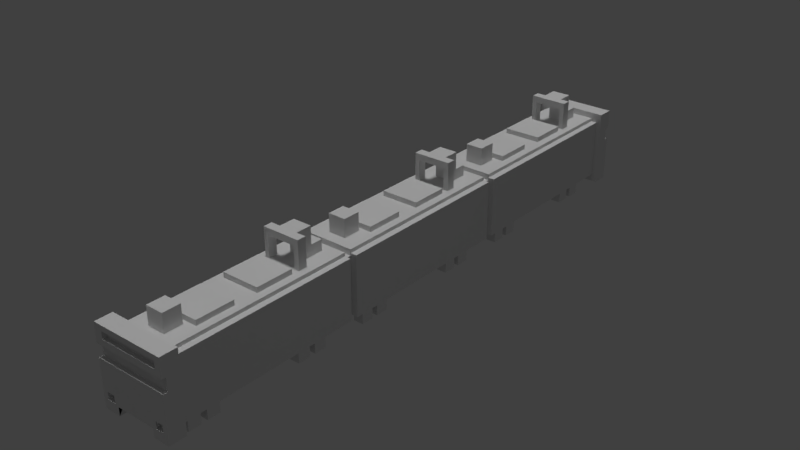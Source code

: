 # Source: TrainFull.blend  (saved by Blender 2.77.0; exported with 4.5.12 LTS)
import bpy
from mathutils import Matrix  # noqa: F401  (used for matrix-valued properties, if any)

bpy.ops.wm.read_factory_settings(use_empty=True)
scene = bpy.context.scene
scene.name = 'Scene'

# ---- collections
col_collection_1 = bpy.data.collections.new('Collection 1'); scene.collection.children.link(col_collection_1)

# ---- materials (node trees are filled in below, after node groups)
mat_material_002 = bpy.data.materials.new('Material.002')
mat_material_002.alpha_threshold = 0.0
mat_material_002.use_transparent_shadow = False
mat_material_002.roughness = 0.5
mat_material_002.line_color = (0.0, 0.0, 0.0, 1.0)
mat_material = bpy.data.materials.new('Material')
mat_material.alpha_threshold = 0.0
mat_material.use_transparent_shadow = False
mat_material.roughness = 0.5
mat_material.line_color = (0.0, 0.0, 0.0, 1.0)
mat_material_003 = bpy.data.materials.new('Material.003')
mat_material_003.alpha_threshold = 0.0
mat_material_003.use_transparent_shadow = False
mat_material_003.roughness = 0.5
mat_material_003.line_color = (0.0, 0.0, 0.0, 1.0)
mat_material_001 = bpy.data.materials.new('Material.001')
mat_material_001.alpha_threshold = 0.0
mat_material_001.use_transparent_shadow = False
mat_material_001.roughness = 0.5
mat_material_001.line_color = (0.0, 0.0, 0.0, 1.0)
mat_material_004 = bpy.data.materials.new('Material.004')
mat_material_004.alpha_threshold = 0.0
mat_material_004.use_transparent_shadow = False
mat_material_004.roughness = 0.5
mat_material_004.line_color = (0.0, 0.0, 0.0, 1.0)
mat_material_005 = bpy.data.materials.new('Material.005')
mat_material_005.alpha_threshold = 0.0
mat_material_005.use_transparent_shadow = False
mat_material_005.roughness = 0.5
mat_material_005.line_color = (0.0, 0.0, 0.0, 1.0)
mat_material_006 = bpy.data.materials.new('Material.006')
mat_material_006.alpha_threshold = 0.0
mat_material_006.use_transparent_shadow = False
mat_material_006.roughness = 0.5
mat_material_006.line_color = (0.0, 0.0, 0.0, 1.0)
mat_material_007 = bpy.data.materials.new('Material.007')
mat_material_007.alpha_threshold = 0.0
mat_material_007.use_transparent_shadow = False
mat_material_007.roughness = 0.5
mat_material_007.line_color = (0.0, 0.0, 0.0, 1.0)
mat_material_008 = bpy.data.materials.new('Material.008')
mat_material_008.alpha_threshold = 0.0
mat_material_008.use_transparent_shadow = False
mat_material_008.roughness = 0.5
mat_material_008.line_color = (0.0, 0.0, 0.0, 1.0)
mat_material_009 = bpy.data.materials.new('Material.009')
mat_material_009.alpha_threshold = 0.0
mat_material_009.use_transparent_shadow = False
mat_material_009.roughness = 0.5
mat_material_009.line_color = (0.0, 0.0, 0.0, 1.0)
mat_material_010 = bpy.data.materials.new('Material.010')
mat_material_010.alpha_threshold = 0.0
mat_material_010.use_transparent_shadow = False
mat_material_010.roughness = 0.5
mat_material_010.line_color = (0.0, 0.0, 0.0, 1.0)
mat_material_011 = bpy.data.materials.new('Material.011')
mat_material_011.alpha_threshold = 0.0
mat_material_011.use_transparent_shadow = False
mat_material_011.roughness = 0.5
mat_material_011.line_color = (0.0, 0.0, 0.0, 1.0)

# ---- material node trees

# ---- world
world_world = bpy.data.worlds.new('World'); scene.world = world_world
world_world.color = (0.05088, 0.05088, 0.05088)
world_world.use_sun_shadow = False
world_world.sun_shadow_jitter_overblur = 0.0
world_world.cycles.sampling_method = 'MANUAL'

# ---- lights
light_hemi = bpy.data.lights.new('Hemi', 'SUN')
light_hemi.transmission_factor = 0.0
light_hemi.angle = 0.1993
light_hemi.energy = 1.0
light_hemi.shadow_buffer_clip_start = 0.5
light_hemi.shadow_soft_size = 0.1
light_hemi.shadow_cascade_max_distance = 1000.0
light_area = bpy.data.lights.new('Area', 'AREA')
light_area.transmission_factor = 0.0
light_area.energy = 78.54
light_area.shadow_buffer_clip_start = 0.5
light_area.shadow_soft_size = 0.1
light_area.shadow_maximum_resolution = 0.006
light_area.use_absolute_resolution = True
light_area.size = 0.1
light_area.size_y = 0.1
light_point_002 = bpy.data.lights.new('Point.002', 'POINT')
light_point_002.transmission_factor = 0.0
light_point_002.energy = 100.0
light_point_002.shadow_buffer_clip_start = 0.5
light_point_002.shadow_soft_size = 0.1
light_point_002.shadow_maximum_resolution = 0.006
light_point_002.use_absolute_resolution = True

# ---- meshes
me_cube_128 = bpy.data.meshes.new('Cube.128')
me_cube_128.from_pydata([(-2.484, 18.95, -3.214), (-2.484, 18.95, -2.414), (-2.484, 19.95, -3.214), (-2.484, 19.95, -2.414), (-1.684, 18.95, -3.214), (-1.684, 18.95, -2.414), (-1.684, 19.95, -3.214), (-1.684, 19.95, -2.414), (1.716, 8.3, -3.214), (1.716, 8.3, -2.414), (1.716, 9.3, -3.214), (1.716, 9.3, -2.414), (2.516, 8.3, -3.214), (2.516, 8.3, -2.414), (2.516, 9.3, -3.214), (2.516, 9.3, -2.414), (1.716, 9.783, -3.214), (1.716, 9.783, -2.414), (1.716, 10.78, -3.214), (1.716, 10.78, -2.414), (2.516, 9.783, -3.214), (2.516, 9.783, -2.414), (2.516, 10.78, -3.214), (2.516, 10.78, -2.414), (1.716, 17.46, -3.214), (1.716, 17.46, -2.414), (1.716, 18.46, -3.214), (1.716, 18.46, -2.414), (2.516, 17.46, -3.214), (2.516, 17.46, -2.414), (2.516, 18.46, -3.214), (2.516, 18.46, -2.414), (1.716, 18.95, -3.214), (1.716, 18.95, -2.414), (1.716, 19.95, -3.214), (1.716, 19.95, -2.414), (2.516, 18.95, -3.214), (2.516, 18.95, -2.414), (2.516, 19.95, -3.214), (2.516, 19.95, -2.414), (-2.484, 8.3, -3.214), (-2.484, 8.3, -2.414), (-2.484, 9.3, -3.214), (-2.484, 9.3, -2.414), (-1.684, 8.3, -3.214), (-1.684, 8.3, -2.414), (-1.684, 9.3, -3.214), (-1.684, 9.3, -2.414), (-2.484, 9.783, -3.214), (-2.484, 9.783, -2.414), (-2.484, 10.78, -3.214), (-2.484, 10.78, -2.414), (-1.684, 9.783, -3.214), (-1.684, 9.783, -2.414), (-1.684, 10.78, -3.214), (-1.684, 10.78, -2.414), (-2.484, 17.46, -3.214), (-2.484, 17.46, -2.414), (-2.484, 18.46, -3.214), (-2.484, 18.46, -2.414), (-1.684, 17.46, -3.214), (-1.684, 17.46, -2.414), (-1.684, 18.46, -3.214), (-1.684, 18.46, -2.414), (2.516, 22.5, -2.414), (2.516, 7.781, -2.414), (-2.484, 7.781, -2.414), (-2.484, 22.5, -2.414), (2.516, 22.5, 2.307), (-2.484, 22.5, 2.307), (-2.007, 22.5, 2.307), (-2.007, 22.5, 2.586), (2.04, 22.5, 2.586), (2.04, 22.5, 2.307), (2.516, 7.781, 2.307), (2.04, 7.781, 2.307), (2.04, 7.781, 2.586), (-2.007, 7.781, 2.586), (-2.007, 7.781, 2.307), (-2.484, 7.781, 2.307), (-1.573, 15.29, 2.586), (-1.573, 15.29, 2.986), (-1.573, 18.29, 2.586), (-1.573, 18.29, 2.986), (1.427, 15.29, 2.586), (1.427, 15.29, 2.986), (1.427, 18.29, 2.586), (1.427, 18.29, 2.986), (-0.7273, 8.715, 2.586), (-0.7273, 8.715, 3.986), (-0.7273, 10.12, 2.586), (-0.7273, 10.12, 3.986), (0.6727, 8.715, 2.586), (0.6727, 8.715, 3.986), (0.6727, 10.12, 2.586), (0.6727, 10.12, 3.986), (-1.573, 10.45, 2.586), (-1.573, 10.45, 2.986), (-1.573, 13.45, 2.586), (-1.573, 13.45, 2.986), (1.427, 10.45, 2.586), (1.427, 10.45, 2.986), (1.427, 13.45, 2.586), (1.427, 13.45, 2.986), (-1.528, 18.85, 4.784), (-1.528, 19.55, 4.784), (-1.528, 19.55, 2.586), (-1.528, 18.85, 2.586), (1.472, 18.85, 4.784), (-1.176, 18.85, 2.586), (-1.176, 18.85, 4.268), (1.086, 18.85, 4.268), (1.086, 18.85, 2.586), (1.472, 18.85, 2.586), (1.472, 19.55, 4.784), (1.472, 19.55, 2.586), (1.086, 19.55, 2.586), (1.086, 19.55, 4.268), (0.7044, 19.55, 4.268), (0.7044, 19.55, 4.784), (-0.7875, 19.55, 4.784), (-0.7875, 19.55, 4.268), (-1.176, 19.55, 4.268), (-1.176, 19.55, 2.586), (-0.7875, 19.51, 4.268), (0.7044, 19.51, 4.268), (0.7044, 20.34, 4.268), (0.7044, 20.34, 4.268), (0.7044, 20.82, 4.268), (0.7044, 20.82, 4.784), (-0.7875, 20.82, 4.784), (-0.7875, 20.82, 4.268), (-0.7875, 20.34, 4.268), (-0.7875, 20.34, 4.268), (0.7044, 20.82, 4.268), (-0.7875, 20.82, 4.268), (0.7044, 20.34, 3.424), (-0.7875, 20.34, 3.424), (0.7044, 20.82, 3.424), (-0.7875, 20.82, 3.424), (-0.7875, 20.82, 3.424), (-0.7875, 20.34, 3.424), (0.7044, 20.34, 3.424), (0.7044, 20.82, 3.424), (-0.7875, 21.77, 3.424), (-0.7875, 21.77, 2.586), (-0.7875, 20.34, 2.586), (0.7044, 21.77, 3.424), (0.7044, 21.77, 2.586), (0.7044, 20.34, 2.586), (-2.484, 3.606, -3.214), (-2.484, 3.606, -2.414), (-2.484, 4.606, -3.214), (-2.484, 4.606, -2.414), (-1.684, 3.606, -3.214), (-1.684, 3.606, -2.414), (-1.684, 4.606, -3.214), (-1.684, 4.606, -2.414), (1.716, -7.039, -3.214), (1.716, -7.039, -2.414), (1.716, -6.039, -3.214), (1.716, -6.039, -2.414), (2.516, -7.039, -3.214), (2.516, -7.039, -2.414), (2.516, -6.039, -3.214), (2.516, -6.039, -2.414), (1.716, -5.556, -3.214), (1.716, -5.556, -2.414), (1.716, -4.556, -3.214), (1.716, -4.556, -2.414), (2.516, -5.556, -3.214), (2.516, -5.556, -2.414), (2.516, -4.556, -3.214), (2.516, -4.556, -2.414), (1.716, 2.123, -3.214), (1.716, 2.123, -2.414), (1.716, 3.123, -3.214), (1.716, 3.123, -2.414), (2.516, 2.123, -3.214), (2.516, 2.123, -2.414), (2.516, 3.123, -3.214), (2.516, 3.123, -2.414), (1.716, 3.606, -3.214), (1.716, 3.606, -2.414), (1.716, 4.606, -3.214), (1.716, 4.606, -2.414), (2.516, 3.606, -3.214), (2.516, 3.606, -2.414), (2.516, 4.606, -3.214), (2.516, 4.606, -2.414), (-2.484, -7.039, -3.214), (-2.484, -7.039, -2.414), (-2.484, -6.039, -3.214), (-2.484, -6.039, -2.414), (-1.684, -7.039, -3.214), (-1.684, -7.039, -2.414), (-1.684, -6.039, -3.214), (-1.684, -6.039, -2.414), (-2.484, -5.556, -3.214), (-2.484, -5.556, -2.414), (-2.484, -4.556, -3.214), (-2.484, -4.556, -2.414), (-1.684, -5.556, -3.214), (-1.684, -5.556, -2.414), (-1.684, -4.556, -3.214), (-1.684, -4.556, -2.414), (-2.484, 2.123, -3.214), (-2.484, 2.123, -2.414), (-2.484, 3.123, -3.214), (-2.484, 3.123, -2.414), (-1.684, 2.123, -3.214), (-1.684, 2.123, -2.414), (-1.684, 3.123, -3.214), (-1.684, 3.123, -2.414), (2.516, 7.159, -2.414), (2.516, -7.558, -2.414), (-2.484, -7.558, -2.414), (-2.484, 7.159, -2.414), (2.516, 7.159, 2.307), (-2.484, 7.159, 2.307), (-2.007, 7.159, 2.307), (-2.007, 7.159, 2.586), (2.04, 7.159, 2.586), (2.04, 7.159, 2.307), (2.516, -7.558, 2.307), (2.04, -7.558, 2.307), (2.04, -7.558, 2.586), (-2.007, -7.558, 2.586), (-2.007, -7.558, 2.307), (-2.484, -7.558, 2.307), (-1.573, -0.05226, 2.586), (-1.573, -0.05226, 2.986), (-1.573, 2.948, 2.586), (-1.573, 2.948, 2.986), (1.427, -0.05226, 2.586), (1.427, -0.05226, 2.986), (1.427, 2.948, 2.586), (1.427, 2.948, 2.986), (-0.7273, -6.624, 2.586), (-0.7273, -6.624, 3.986), (-0.7273, -5.224, 2.586), (-0.7273, -5.224, 3.986), (0.6727, -6.624, 2.586), (0.6727, -6.624, 3.986), (0.6727, -5.224, 2.586), (0.6727, -5.224, 3.986), (-1.573, -4.894, 2.586), (-1.573, -4.894, 2.986), (-1.573, -1.894, 2.586), (-1.573, -1.894, 2.986), (1.427, -4.894, 2.586), (1.427, -4.894, 2.986), (1.427, -1.894, 2.586), (1.427, -1.894, 2.986), (-1.528, 3.508, 4.784), (-1.528, 4.213, 4.784), (-1.528, 4.213, 2.586), (-1.528, 3.508, 2.586), (1.472, 3.508, 4.784), (-1.176, 3.508, 2.586), (-1.176, 3.508, 4.268), (1.086, 3.508, 4.268), (1.086, 3.508, 2.586), (1.472, 3.508, 2.586), (1.472, 4.213, 4.784), (1.472, 4.213, 2.586), (1.086, 4.213, 2.586), (1.086, 4.213, 4.268), (0.7044, 4.213, 4.268), (0.7044, 4.213, 4.784), (-0.7875, 4.213, 4.784), (-0.7875, 4.213, 4.268), (-1.176, 4.213, 4.268), (-1.176, 4.213, 2.586), (-0.7875, 4.168, 4.268), (0.7044, 4.168, 4.268), (0.7044, 5.004, 4.268), (0.7044, 5.004, 4.268), (0.7044, 5.477, 4.268), (0.7044, 5.477, 4.784), (-0.7875, 5.477, 4.784), (-0.7875, 5.477, 4.268), (-0.7875, 5.004, 4.268), (-0.7875, 5.004, 4.268), (0.7044, 5.477, 4.268), (-0.7875, 5.477, 4.268), (0.7044, 5.004, 3.424), (-0.7875, 5.004, 3.424), (0.7044, 5.477, 3.424), (-0.7875, 5.477, 3.424), (-0.7875, 5.477, 3.424), (-0.7875, 5.004, 3.424), (0.7044, 5.004, 3.424), (0.7044, 5.477, 3.424), (-0.7875, 6.429, 3.424), (-0.7875, 6.429, 2.586), (-0.7875, 5.004, 2.586), (0.7044, 6.429, 3.424), (0.7044, 6.429, 2.586), (0.7044, 5.004, 2.586), (-1.977, 7.159, -1.894), (-1.977, 7.159, 2.106), (-1.977, 7.848, -1.894), (-1.977, 7.848, 2.106), (2.023, 7.159, -1.894), (2.023, 7.159, 2.106), (2.023, 7.848, -1.894), (2.023, 7.848, 2.106), (-2.484, -11.69, -3.214), (-2.484, -11.69, -2.414), (-2.484, -10.69, -3.214), (-2.484, -10.69, -2.414), (-1.684, -11.69, -3.214), (-1.684, -11.69, -2.414), (-1.684, -10.69, -3.214), (-1.684, -10.69, -2.414), (-1.977, -8.133, -1.894), (-1.977, -8.133, 2.106), (-1.977, -7.444, -1.894), (-1.977, -7.444, 2.106), (2.023, -8.133, -1.894), (2.023, -8.133, 2.106), (2.023, -7.444, -1.894), (2.023, -7.444, 2.106), (-1.528, -11.78, 4.784), (-1.528, -11.08, 4.784), (-1.528, -11.08, 2.586), (-1.528, -11.78, 2.586), (1.472, -11.78, 4.784), (-1.176, -11.78, 2.586), (-1.176, -11.78, 4.268), (1.086, -11.78, 4.268), (1.086, -11.78, 2.586), (1.472, -11.78, 2.586), (1.472, -11.08, 4.784), (1.472, -11.08, 2.586), (1.086, -11.08, 2.586), (1.086, -11.08, 4.268), (0.7044, -11.08, 4.268), (0.7044, -11.08, 4.784), (-0.7875, -11.08, 4.784), (-0.7875, -11.08, 4.268), (-1.176, -11.08, 4.268), (-1.176, -11.08, 2.586), (-0.7875, -11.12, 4.268), (0.7044, -11.12, 4.268), (0.7044, -10.29, 4.268), (0.7044, -10.29, 4.268), (0.7044, -9.815, 4.268), (0.7044, -9.815, 4.784), (-0.7875, -9.815, 4.784), (-0.7875, -9.815, 4.268), (-0.7875, -10.29, 4.268), (-0.7875, -10.29, 4.268), (0.7044, -9.815, 4.268), (-0.7875, -9.815, 4.268), (0.7044, -10.29, 3.424), (-0.7875, -10.29, 3.424), (0.7044, -9.815, 3.424), (-0.7875, -9.815, 3.424), (-0.7875, -9.815, 3.424), (-0.7875, -10.29, 3.424), (0.7044, -10.29, 3.424), (0.7044, -9.815, 3.424), (-0.7875, -8.864, 3.424), (-0.7875, -8.864, 2.586), (-0.7875, -10.29, 2.586), (0.7044, -8.864, 3.424), (0.7044, -8.864, 2.586), (0.7044, -10.29, 2.586), (-1.573, -20.19, 2.586), (-1.573, -20.19, 2.986), (-1.573, -17.19, 2.586), (-1.573, -17.19, 2.986), (1.427, -20.19, 2.586), (1.427, -20.19, 2.986), (1.427, -17.19, 2.586), (1.427, -17.19, 2.986), (-0.7273, -21.92, 2.586), (-0.7273, -21.92, 3.986), (-0.7273, -20.52, 2.586), (-0.7273, -20.52, 3.986), (0.6727, -21.92, 2.586), (0.6727, -21.92, 3.986), (0.6727, -20.52, 2.586), (0.6727, -20.52, 3.986), (-1.573, -15.34, 2.586), (-1.573, -15.34, 2.986), (-1.573, -12.34, 2.586), (-1.573, -12.34, 2.986), (1.427, -15.34, 2.586), (1.427, -15.34, 2.986), (1.427, -12.34, 2.586), (1.427, -12.34, 2.986), (-2.863, -22.75, -2.414), (-2.863, -22.75, -2.414), (-2.863, -22.75, -3.019), (-2.863, -22.75, -3.019), (-2.863, -24.09, -3.019), (-2.863, -24.09, -2.414), (-2.863, -22.75, -2.414), (-1.567, -22.75, -2.414), (-1.567, -22.75, -2.414), (-1.567, -22.75, -3.019), (-1.567, -22.75, -3.019), (-1.567, -23.68, -3.019), (-1.567, -23.68, -3.019), (-1.567, -24.09, -3.019), (-2.863, -24.09, -3.019), (-2.863, -24.09, -2.414), (-2.863, -24.09, 3.066), (-2.863, -22.75, 3.066), (-2.863, -24.09, 0.5864), (-2.863, -23.75, 0.5864), (-2.863, -23.75, 1.586), (-2.863, -24.09, 1.586), (-1.567, -22.75, -2.414), (-1.567, -24.09, -3.019), (-1.567, -24.09, -2.414), (-2.246, -24.09, 2.081), (-2.246, -24.09, 2.652), (2.439, -24.09, 2.652), (2.912, -24.09, 3.066), (2.912, -22.75, 3.066), (2.912, -22.75, -2.414), (1.618, -22.75, -2.414), (1.618, -22.75, -2.355), (-1.567, -22.75, -2.355), (-2.484, -24.09, -2.257), (-2.484, -24.09, -1.685), (-1.869, -24.09, -1.685), (-1.869, -24.09, -2.257), (1.902, -24.09, -2.257), (1.902, -24.09, -1.685), (2.912, -24.09, 0.5864), (2.912, -23.75, 0.5864), (2.912, -23.75, 1.586), (2.912, -24.09, 1.586), (-1.567, -24.09, -2.355), (1.618, -24.09, -2.355), (1.618, -24.09, -2.414), (2.912, -24.09, -2.414), (2.516, -24.09, -1.685), (2.516, -24.09, -2.257), (2.439, -24.09, 2.081), (-2.246, -23.75, 2.081), (-2.246, -23.75, 2.652), (2.439, -23.75, 2.652), (2.912, -24.09, -2.414), (2.912, -22.75, -2.414), (1.618, -22.75, -2.414), (-2.484, -23.75, -2.257), (-2.484, -23.75, -1.685), (-1.869, -23.75, -1.685), (-1.869, -23.75, -2.257), (1.902, -23.75, -2.257), (1.902, -23.75, -1.685), (1.618, -24.09, -3.019), (2.912, -24.09, -3.019), (2.516, -23.75, -1.685), (2.516, -23.75, -2.257), (2.439, -23.75, 2.081), (2.912, -24.09, -3.019), (2.912, -22.75, -3.019), (2.912, -22.75, -2.414), (1.618, -22.75, -2.414), (1.618, -24.09, -3.019), (2.912, -22.75, -3.019), (1.618, -22.75, -3.019), (1.618, -23.68, -3.019), (1.618, -23.68, -3.019), (1.618, -22.75, -3.019), (-1.567, -24.09, -2.414), (-1.567, -23.68, -2.414), (-1.567, -23.68, -2.355), (-1.567, -23.68, -2.355), (1.618, -23.68, -2.355), (1.618, -23.68, -2.355), (1.618, -23.68, -2.414), (1.618, -24.09, -2.414), (2.516, -8.133, -2.414), (2.516, -22.85, -2.414), (-2.484, -22.85, -2.414), (-2.484, -8.133, -2.414), (2.516, -8.133, 2.307), (-2.484, -8.133, 2.307), (-2.007, -8.133, 2.307), (-2.007, -8.133, 2.586), (2.04, -8.133, 2.586), (2.04, -8.133, 2.307), (2.516, -22.85, 2.307), (2.04, -22.85, 2.307), (2.04, -22.85, 2.586), (-2.007, -22.85, 2.586), (-2.007, -22.85, 2.307), (-2.484, -22.85, 2.307), (-2.484, -13.17, -3.214), (-2.484, -13.17, -2.414), (-2.484, -12.17, -3.214), (-2.484, -12.17, -2.414), (-1.684, -13.17, -3.214), (-1.684, -13.17, -2.414), (-1.684, -12.17, -3.214), (-1.684, -12.17, -2.414), (-2.484, -20.85, -3.214), (-2.484, -20.85, -2.414), (-2.484, -19.85, -3.214), (-2.484, -19.85, -2.414), (-1.684, -20.85, -3.214), (-1.684, -20.85, -2.414), (-1.684, -19.85, -3.214), (-1.684, -19.85, -2.414), (-2.484, -22.33, -3.214), (-2.484, -22.33, -2.414), (-2.484, -21.33, -3.214), (-2.484, -21.33, -2.414), (-1.684, -22.33, -3.214), (-1.684, -22.33, -2.414), (-1.684, -21.33, -3.214), (-1.684, -21.33, -2.414), (1.716, -11.69, -3.214), (1.716, -11.69, -2.414), (1.716, -10.69, -3.214), (1.716, -10.69, -2.414), (2.516, -11.69, -3.214), (2.516, -11.69, -2.414), (2.516, -10.69, -3.214), (2.516, -10.69, -2.414), (1.716, -13.17, -3.214), (1.716, -13.17, -2.414), (1.716, -12.17, -3.214), (1.716, -12.17, -2.414), (2.516, -13.17, -3.214), (2.516, -13.17, -2.414), (2.516, -12.17, -3.214), (2.516, -12.17, -2.414), (1.716, -20.85, -3.214), (1.716, -20.85, -2.414), (1.716, -19.85, -3.214), (1.716, -19.85, -2.414), (2.516, -20.85, -3.214), (2.516, -20.85, -2.414), (2.516, -19.85, -3.214), (2.516, -19.85, -2.414), (1.716, -22.33, -3.214), (1.716, -22.33, -2.414), (1.716, -21.33, -3.214), (1.716, -21.33, -2.414), (2.516, -22.33, -3.214), (2.516, -22.33, -2.414), (2.516, -21.33, -3.214), (2.516, -21.33, -2.414), (-2.863, 22.5, -2.414), (-2.863, 22.5, -2.414), (-2.863, 22.5, -3.019), (-2.863, 22.5, -3.019), (-2.863, 23.84, -3.019), (-2.863, 23.84, -2.414), (-2.863, 22.5, -2.414), (-1.567, 22.5, -2.414), (-1.567, 22.5, -2.414), (-1.567, 22.5, -3.019), (-1.567, 22.5, -3.019), (-1.567, 23.43, -3.019), (-1.567, 23.43, -3.019), (-1.567, 23.84, -3.019), (-2.863, 23.84, -3.019), (-2.863, 23.84, -2.414), (-2.863, 23.84, 3.066), (-2.863, 22.5, 3.066), (-2.863, 23.84, 0.5864), (-2.863, 23.5, 0.5864), (-2.863, 23.5, 1.586), (-2.863, 23.84, 1.586), (-1.567, 22.5, -2.414), (-1.567, 23.84, -3.019), (-1.567, 23.84, -2.414), (-2.246, 23.84, 2.081), (-2.246, 23.84, 2.652), (2.439, 23.84, 2.652), (2.912, 23.84, 3.066), (2.912, 22.5, 3.066), (2.912, 22.5, -2.414), (1.618, 22.5, -2.414), (1.618, 22.5, -2.355), (-1.567, 22.5, -2.355), (-2.484, 23.84, -2.257), (-2.484, 23.84, -1.685), (-1.869, 23.84, -1.685), (-1.869, 23.84, -2.257), (1.902, 23.84, -2.257), (1.902, 23.84, -1.685), (2.912, 23.84, 0.5864), (2.912, 23.5, 0.5864), (2.912, 23.5, 1.586), (2.912, 23.84, 1.586), (-1.567, 23.84, -2.355), (1.618, 23.84, -2.355), (1.618, 23.84, -2.414), (2.912, 23.84, -2.414), (2.516, 23.84, -1.685), (2.516, 23.84, -2.257), (2.439, 23.84, 2.081), (-2.246, 23.5, 2.081), (-2.246, 23.5, 2.652), (2.439, 23.5, 2.652), (2.912, 23.84, -2.414), (2.912, 22.5, -2.414), (1.618, 22.5, -2.414), (-2.484, 23.5, -2.257), (-2.484, 23.5, -1.685), (-1.869, 23.5, -1.685), (-1.869, 23.5, -2.257), (1.902, 23.5, -2.257), (1.902, 23.5, -1.685), (1.618, 23.84, -3.019), (2.912, 23.84, -3.019), (2.516, 23.5, -1.685), (2.516, 23.5, -2.257), (2.439, 23.5, 2.081), (2.912, 23.84, -3.019), (2.912, 22.5, -3.019), (2.912, 22.5, -2.414), (1.618, 22.5, -2.414), (1.618, 23.84, -3.019), (2.912, 22.5, -3.019), (1.618, 22.5, -3.019), (1.618, 23.43, -3.019), (1.618, 23.43, -3.019), (1.618, 22.5, -3.019), (-1.567, 23.84, -2.414), (-1.567, 23.43, -2.414), (-1.567, 23.43, -2.355), (-1.567, 23.43, -2.355), (1.618, 23.43, -2.355), (1.618, 23.43, -2.355), (1.618, 23.43, -2.414), (1.618, 23.84, -2.414)], [], [(64, 65, 66, 67), (480, 481, 482, 483), (151, 150, 154, 155), (181, 179, 178, 180), (150, 152, 156, 154), (0, 2, 6, 4), (1, 0, 4, 5), (165, 164, 160, 161), (163, 162, 164, 165), (545, 544, 548, 549), (166, 168, 172, 170), (163, 165, 161, 159), (55, 53, 52, 54), (39, 38, 34, 35), (169, 168, 166, 167), (529, 528, 532, 533), (544, 546, 550, 548), (8, 10, 14, 12), (213, 211, 210, 212), (33, 32, 36, 37), (3, 2, 0, 1), (175, 174, 178, 179), (530, 534, 532, 528), (209, 208, 206, 207), (185, 184, 182, 183), (167, 166, 170, 171), (215, 214, 218, 224), (183, 182, 186, 187), (195, 191, 190, 194), (34, 38, 36, 32), (549, 548, 550, 551), (519, 518, 514, 515), (27, 26, 24, 25), (517, 513, 512, 516), (514, 518, 516, 512), (206, 208, 212, 210), (59, 58, 56, 57), (59, 63, 62, 58), (511, 509, 508, 510), (63, 59, 57, 61), (187, 189, 185, 183), (503, 499, 497, 501), (507, 506, 504, 505), (23, 22, 18, 19), (57, 56, 60, 61), (497, 496, 500, 501), (496, 498, 502, 500), (55, 51, 49, 53), (69, 67, 66, 79), (406, 398, 397, 404), (315, 314, 310, 311), (216, 215, 225, 228), (27, 31, 30, 26), (72, 76, 75, 73), (388, 392, 390, 386), (485, 495, 494, 486), (387, 386, 390, 391), (493, 494, 491, 492), (73, 68, 64), (214, 215, 216, 217), (67, 69, 70), (219, 217, 216, 229), (65, 74, 75), (78, 79, 66), (87, 86, 82, 83), (85, 84, 86, 87), (81, 80, 84, 85), (82, 86, 84, 80), (87, 83, 81, 85), (91, 90, 88, 89), (95, 94, 90, 91), (93, 92, 94, 95), (89, 88, 92, 93), (90, 94, 92, 88), (95, 91, 89, 93), (99, 98, 96, 97), (103, 102, 98, 99), (101, 100, 102, 103), (97, 96, 100, 101), (98, 102, 100, 96), (103, 99, 97, 101), (105, 106, 107, 104), (391, 390, 392, 393), (254, 260, 261, 258), (584, 585, 633, 635), (105, 119, 120), (108, 113, 115, 114), (109, 123, 122, 110), (597, 637, 636, 634), (104, 110, 111, 108), (115, 113, 112, 116), (129, 130, 120, 119), (118, 127, 119), (118, 125, 124, 121), (130, 131, 133), (118, 121, 133, 126), (130, 129, 128, 131), (126, 128, 127), (126, 133, 137, 136), (134, 126, 136, 138), (133, 135, 139, 137), (128, 135, 131), (135, 134, 138, 139), (389, 388, 386, 387), (139, 141, 137), (137, 142, 136), (136, 143, 138), (410, 411, 414, 415), (147, 148, 145, 144), (145, 148, 149, 146), (146, 149, 142, 141), (385, 381, 379, 383), (138, 142, 149), (104, 107, 110), (107, 109, 110), (112, 113, 111), (111, 113, 108), (114, 115, 117), (433, 434, 412, 430), (115, 116, 117), (123, 106, 122), (272, 255, 270, 271), (122, 106, 105), (114, 119, 105), (117, 111, 125), (110, 122, 124), (122, 121, 124), (125, 118, 117), (118, 126, 127), (127, 128, 129), (129, 119, 127), (121, 120, 133), (131, 132, 133), (133, 120, 130), (126, 134, 128), (131, 135, 133), (128, 134, 135), (139, 140, 141), (137, 141, 142), (136, 142, 143), (140, 139, 144), (146, 141, 140), (364, 365, 366, 360), (138, 143, 142), (547, 546, 544, 545), (31, 29, 28, 30), (11, 10, 8, 9), (485, 483, 482, 495), (308, 310, 314, 312), (315, 311, 309, 313), (535, 533, 532, 534), (159, 158, 162, 163), (513, 515, 514, 512), (9, 8, 12, 13), (543, 539, 537, 541), (192, 196, 194, 190), (523, 522, 520, 521), (507, 511, 510, 506), (519, 517, 516, 518), (201, 205, 204, 200), (536, 538, 542, 540), (16, 18, 22, 20), (19, 18, 16, 17), (51, 55, 54, 50), (7, 5, 4, 6), (539, 538, 536, 537), (519, 515, 513, 517), (522, 526, 524, 520), (47, 45, 44, 46), (527, 526, 522, 523), (39, 37, 36, 38), (177, 181, 180, 176), (37, 39, 35, 33), (535, 531, 529, 533), (41, 43, 42, 40), (13, 12, 14, 15), (23, 21, 20, 22), (45, 41, 40, 44), (42, 46, 44, 40), (47, 43, 41, 45), (51, 50, 48, 49), (499, 503, 502, 498), (543, 541, 540, 542), (49, 48, 52, 53), (56, 58, 62, 60), (511, 507, 505, 509), (499, 498, 496, 497), (543, 542, 538, 539), (531, 530, 528, 529), (505, 504, 508, 509), (198, 200, 204, 202), (205, 201, 199, 203), (227, 228, 225, 226), (480, 483, 486, 489), (481, 480, 484, 490), (214, 217, 220, 223), (527, 525, 524, 526), (222, 226, 225, 223), (268, 271, 283, 276), (74, 68, 73, 75), (268, 275, 274, 271), (224, 218, 223, 225), (223, 218, 214), (488, 489, 486, 487), (217, 219, 220), (77, 78, 75, 76), (215, 224, 225), (228, 229, 216), (237, 236, 232, 233), (235, 234, 236, 237), (231, 230, 234, 235), (232, 236, 234, 230), (237, 233, 231, 235), (241, 240, 238, 239), (245, 244, 240, 241), (243, 242, 244, 245), (239, 238, 242, 243), (240, 244, 242, 238), (245, 241, 239, 243), (249, 248, 246, 247), (253, 252, 248, 249), (251, 250, 252, 253), (247, 246, 250, 251), (248, 252, 250, 246), (253, 249, 247, 251), (255, 256, 257, 254), (634, 632, 596, 597), (324, 330, 331, 328), (631, 564, 565, 630), (255, 269, 270), (258, 263, 265, 264), (259, 273, 272, 260), (279, 280, 270, 269), (110, 124, 125, 111), (605, 604, 578, 579), (604, 603, 577, 578), (268, 277, 269), (266, 262, 261, 267), (280, 281, 283), (233, 232, 230, 231), (227, 221, 220, 228), (276, 278, 277), (221, 227, 226, 222), (280, 279, 278, 281), (276, 283, 287, 286), (278, 285, 281), (284, 276, 286, 288), (283, 285, 289, 287), (289, 291, 287), (287, 292, 286), (286, 293, 288), (369, 368, 367, 358), (285, 284, 288, 289), (297, 294, 289, 288), (297, 298, 295, 294), (295, 298, 299, 296), (288, 292, 299), (254, 257, 260), (257, 259, 260), (262, 263, 261), (261, 263, 258), (264, 265, 267), (114, 117, 118, 119), (265, 266, 267), (273, 256, 272), (342, 325, 340, 341), (272, 256, 255), (264, 269, 255), (267, 261, 275), (260, 272, 274), (272, 271, 274), (275, 268, 267), (268, 276, 277), (277, 278, 279), (279, 269, 277), (271, 270, 283), (281, 282, 283), (283, 270, 280), (276, 284, 278), (281, 285, 283), (278, 284, 285), (289, 290, 291), (287, 291, 292), (286, 292, 293), (290, 289, 294), (296, 291, 290), (144, 145, 146, 140), (288, 293, 292), (296, 299, 292, 291), (303, 302, 300, 301), (307, 306, 302, 303), (305, 304, 306, 307), (301, 300, 304, 305), (302, 306, 304, 300), (157, 155, 154, 156), (315, 313, 312, 314), (309, 308, 312, 313), (161, 160, 158, 159), (157, 153, 151, 155), (173, 169, 167, 171), (307, 303, 301, 305), (319, 318, 316, 317), (323, 322, 318, 319), (321, 320, 322, 323), (317, 316, 320, 321), (318, 322, 320, 316), (323, 319, 317, 321), (568, 578, 577, 573), (617, 618, 613, 614), (325, 339, 340), (620, 606, 582, 621), (326, 343, 329, 327), (328, 333, 335, 334), (260, 274, 275, 261), (605, 619, 603, 604), (336, 332, 331, 337), (338, 347, 339), (335, 333, 332, 336), (350, 351, 353), (349, 350, 340, 339), (338, 345, 344, 341), (346, 348, 347), (338, 341, 353, 346), (350, 349, 348, 351), (346, 353, 357, 356), (348, 355, 351), (354, 346, 356, 358), (353, 355, 359, 357), (359, 361, 357), (357, 362, 356), (356, 363, 358), (294, 295, 296, 290), (355, 354, 358, 359), (367, 364, 359, 358), (367, 368, 365, 364), (365, 368, 369, 366), (358, 362, 369), (324, 327, 330), (327, 329, 330), (332, 333, 331), (331, 333, 328), (334, 335, 337), (264, 267, 268, 269), (335, 336, 337), (343, 326, 342), (334, 337, 338, 339), (342, 326, 325), (334, 339, 325), (337, 331, 345), (330, 342, 344), (342, 341, 344), (345, 338, 337), (338, 346, 347), (347, 348, 349), (349, 339, 347), (341, 340, 353), (351, 352, 353), (353, 340, 350), (346, 354, 348), (351, 355, 353), (348, 354, 355), (359, 360, 361), (357, 361, 362), (356, 362, 363), (360, 359, 364), (366, 361, 360), (299, 298, 297, 288), (358, 363, 362), (366, 369, 362, 361), (373, 372, 370, 371), (377, 376, 372, 373), (375, 374, 376, 377), (371, 370, 374, 375), (372, 376, 374, 370), (377, 373, 371, 375), (381, 380, 378, 379), (385, 384, 380, 381), (383, 382, 384, 385), (379, 378, 382, 383), (380, 384, 382, 378), (147, 144, 139, 138), (106, 123, 109, 107), (114, 105, 104, 108), (83, 82, 80, 81), (77, 71, 70, 78), (71, 77, 76, 72), (394, 396, 397), (393, 389, 387, 391), (401, 394, 402), (397, 398, 399, 400), (397, 403, 404), (555, 556, 564, 562), (398, 409, 399), (411, 400, 413), (402, 400, 416), (408, 407, 417), (619, 605, 579, 602), (410, 420, 422), (613, 618, 601, 590), (585, 584, 581, 569), (570, 592, 591, 588), (618, 617, 600, 601), (412, 434, 435, 413), (413, 435, 436, 414), (441, 442, 443), (422, 421, 444), (437, 415, 414, 436), (419, 445, 446, 420), (606, 592, 593, 582), (424, 450, 425), (617, 614, 591, 600), (428, 451, 452, 429), (429, 452, 453, 430), (430, 453, 454, 431), (432, 455, 456, 433), (431, 454, 451, 428), (440, 457, 458, 441), (433, 456, 459, 442), (442, 459, 460, 443), (443, 460, 455, 432), (421, 447, 461, 444), (444, 461, 445, 419), (448, 458, 462), (445, 461, 447, 446), (449, 465, 450), (424, 448, 462, 463), (451, 454, 453, 452), (462, 457, 466), (463, 464, 449), (626, 627, 620, 621), (616, 615, 598, 599), (471, 463, 468), (417, 472, 474), (473, 406, 475), (407, 406, 473, 472), (476, 475, 477), (479, 457, 439), (466, 478, 476), (623, 635, 628, 629), (609, 612, 589, 586), (465, 477, 426), (394, 395, 396), (400, 394, 397), (401, 395, 394), (397, 396, 403), (407, 398, 406), (404, 405, 406), (398, 408, 409), (572, 569, 568, 573), (400, 399, 409), (423, 426, 427, 411), (413, 414, 411), (402, 394, 400), (408, 398, 407), (420, 421, 422), (400, 411, 427), (423, 424, 426), (424, 425, 426), (427, 416, 400), (409, 428, 429), (423, 411, 410, 422), (412, 409, 429), (412, 429, 430), (431, 428, 418), (409, 418, 428), (439, 440, 432), (431, 418, 438), (431, 438, 432), (443, 432, 440), (432, 438, 439), (434, 433, 442), (443, 440, 441), (434, 442, 441), (419, 415, 437), (437, 422, 444), (444, 419, 437), (424, 423, 435), (122, 105, 120, 121), (434, 441, 448), (423, 436, 435), (424, 449, 450), (448, 441, 458), (463, 449, 424), (449, 464, 465), (462, 458, 457), (463, 467, 464), (462, 466, 469), (469, 470, 468), (471, 467, 463), (474, 438, 418), (417, 407, 472), (474, 418, 417), (472, 473, 474), (475, 474, 473), (464, 467, 471, 465), (406, 405, 475), (476, 474, 475), (438, 474, 476, 439), (479, 466, 457), (457, 440, 439), (476, 477, 470), (470, 469, 466), (476, 470, 466), (466, 479, 478), (427, 475, 402), (405, 404, 403), (402, 416, 427), (403, 401, 402), (425, 450, 465), (471, 468, 470), (426, 425, 465), (563, 633, 560, 561), (157, 156, 152, 153), (64, 67, 70, 73), (65, 64, 68, 74), (66, 65, 75, 78), (153, 152, 150, 151), (614, 613, 590, 591), (487, 493, 492, 488), (219, 229, 228, 220), (488, 492, 491, 489), (69, 79, 78, 70), (489, 484, 480), (72, 73, 70, 71), (483, 485, 486), (222, 223, 220, 221), (481, 490, 491), (494, 495, 482), (201, 200, 198, 199), (173, 172, 168, 169), (63, 61, 60, 62), (207, 206, 210, 211), (504, 506, 510, 508), (213, 209, 207, 211), (181, 177, 175, 179), (189, 188, 184, 185), (205, 203, 202, 204), (199, 198, 202, 203), (48, 50, 54, 52), (7, 3, 1, 5), (191, 193, 192, 190), (197, 196, 192, 193), (177, 176, 174, 175), (551, 550, 546, 547), (402, 475, 405, 403), (197, 193, 191, 195), (173, 171, 170, 172), (521, 520, 524, 525), (189, 187, 186, 188), (531, 535, 534, 530), (184, 188, 186, 182), (176, 180, 178, 174), (197, 195, 194, 196), (209, 213, 212, 208), (311, 310, 308, 309), (25, 24, 28, 29), (525, 527, 523, 521), (31, 27, 25, 29), (35, 34, 32, 33), (537, 536, 540, 541), (503, 501, 500, 502), (17, 16, 20, 21), (158, 160, 164, 162), (26, 30, 28, 24), (7, 6, 2, 3), (15, 14, 10, 11), (549, 551, 547, 545), (47, 46, 42, 43), (23, 19, 17, 21), (13, 15, 11, 9), (552, 555, 554), (493, 487, 486, 494), (559, 560, 552), (557, 556, 555, 558), (555, 562, 561), (468, 463, 462, 469), (556, 557, 567), (569, 571, 558), (560, 574, 558), (566, 575, 565), (611, 610, 587, 588), (568, 580, 578), (610, 609, 586, 587), (149, 148, 147, 138), (330, 344, 345, 331), (588, 591, 590, 589), (593, 592, 570, 571), (594, 593, 571, 572), (599, 601, 600), (580, 602, 579), (572, 573, 595, 594), (490, 484, 489, 491), (400, 409, 412, 413), (582, 583, 608), (575, 566, 567, 576), (612, 611, 588, 589), (554, 561, 559, 553), (475, 427, 426, 477), (478, 479, 439, 476), (455, 460, 459, 456), (420, 446, 447, 421), (432, 433, 430, 431), (409, 408, 417, 418), (603, 619, 602, 577), (401, 403, 396, 395), (329, 343, 342, 330), (606, 620, 616), (611, 612, 609, 610), (607, 608, 623), (334, 325, 324, 328), (325, 326, 327, 324), (620, 624, 615), (621, 607, 622), (558, 571, 570, 567), (256, 273, 259, 257), (629, 626, 621), (575, 632, 630), (631, 633, 564), (264, 255, 254, 258), (634, 635, 633), (637, 597, 615), (624, 634, 636), (482, 481, 491, 494), (393, 392, 388, 389), (623, 584, 635), (552, 554, 553), (558, 555, 552), (559, 552, 553), (555, 561, 554), (565, 564, 556), (562, 564, 563), (556, 567, 566), (581, 594, 595, 580), (558, 567, 557), (435, 434, 448, 424), (571, 569, 572), (560, 558, 552), (566, 565, 556), (419, 420, 410, 415), (578, 580, 579), (558, 585, 569), (581, 584, 582), (582, 584, 583), (585, 558, 574), (567, 587, 586), (568, 569, 581, 580), (570, 587, 567), (570, 588, 587), (589, 576, 586), (567, 586, 576), (597, 590, 598), (589, 596, 576), (589, 590, 596), (601, 598, 590), (590, 597, 596), (592, 600, 591), (601, 599, 598), (592, 599, 600), (577, 595, 573), (595, 602, 580), (602, 595, 577), (582, 593, 581), (423, 422, 437, 436), (592, 606, 599), (581, 593, 594), (582, 608, 607), (606, 616, 599), (621, 582, 607), (607, 623, 622), (620, 615, 616), (621, 622, 625), (620, 627, 624), (627, 626, 628), (629, 621, 625), (632, 576, 596), (575, 630, 565), (632, 575, 576), (630, 632, 631), (633, 631, 632), (629, 625, 622, 623), (564, 633, 563), (634, 633, 632), (116, 112, 111, 117), (637, 615, 624), (615, 597, 598), (634, 628, 635), (628, 624, 627), (634, 624, 628), (624, 636, 637), (585, 560, 633), (563, 561, 562), (560, 585, 574), (561, 560, 559), (583, 623, 608), (629, 628, 626), (584, 623, 583), (470, 477, 465, 471), (265, 263, 262, 266)])
me_cube_128.polygons.foreach_set('material_index', [7, 1, 4, 4, 4, 7, 7, 4, 4, 1, 4, 4, 7, 7, 4, 1, 1, 7, 4, 7, 7, 4, 1, 4, 4, 4, 4, 4, 4, 7, 1, 1, 7, 1, 1, 4, 7, 7, 1, 7, 4, 1, 1, 7, 7, 1, 1, 7, 7, 0, 1, 4, 7, 7, 0, 1, 0, 1, 7, 4, 7, 4, 7, 7, 6, 6, 6, 6, 6, 6, 6, 6, 6, 6, 6, 6, 6, 6, 6, 6, 6, 6, 0, 3, 9, 6, 6, 6, 9, 6, 6, 6, 6, 6, 6, 6, 6, 6, 6, 6, 6, 6, 6, 0, 6, 6, 6, 0, 6, 6, 6, 0, 6, 6, 6, 6, 6, 6, 0, 6, 6, 3, 6, 6, 6, 6, 6, 6, 6, 6, 6, 6, 6, 6, 6, 6, 6, 6, 6, 6, 6, 6, 0, 6, 1, 7, 7, 1, 1, 1, 1, 4, 1, 7, 1, 4, 1, 1, 1, 4, 1, 7, 7, 7, 7, 1, 1, 1, 7, 1, 7, 4, 7, 1, 7, 7, 7, 7, 7, 7, 7, 1, 1, 7, 7, 1, 1, 1, 1, 1, 4, 4, 4, 1, 1, 4, 1, 4, 3, 7, 3, 4, 4, 1, 4, 7, 4, 4, 3, 3, 3, 3, 3, 3, 3, 3, 3, 3, 3, 3, 3, 3, 3, 3, 3, 3, 9, 0, 9, 3, 3, 3, 3, 6, 9, 9, 3, 3, 3, 3, 4, 3, 4, 3, 3, 3, 3, 3, 3, 3, 3, 0, 3, 3, 3, 3, 3, 3, 3, 3, 3, 3, 6, 3, 3, 0, 3, 3, 3, 3, 3, 3, 3, 3, 3, 3, 3, 3, 3, 3, 3, 3, 3, 3, 3, 3, 6, 3, 3, 3, 3, 3, 3, 3, 4, 1, 1, 4, 4, 4, 3, 0, 0, 0, 0, 0, 0, 9, 9, 0, 9, 0, 0, 3, 9, 0, 0, 0, 0, 0, 0, 0, 0, 0, 0, 0, 0, 0, 0, 0, 0, 3, 0, 0, 0, 0, 0, 0, 0, 0, 0, 0, 3, 0, 0, 0, 0, 0, 0, 0, 0, 0, 0, 0, 0, 0, 0, 0, 0, 0, 0, 0, 0, 0, 0, 0, 3, 0, 0, 0, 0, 0, 0, 0, 0, 0, 0, 0, 0, 0, 6, 6, 6, 6, 7, 7, 0, 0, 0, 0, 0, 9, 0, 0, 0, 0, 9, 0, 9, 9, 9, 9, 0, 0, 0, 0, 0, 0, 9, 0, 9, 0, 0, 0, 0, 0, 0, 0, 0, 0, 0, 0, 0, 0, 0, 0, 0, 0, 0, 9, 9, 0, 0, 0, 0, 0, 0, 0, 9, 9, 0, 0, 0, 0, 0, 0, 0, 0, 9, 0, 0, 0, 0, 0, 0, 0, 0, 0, 0, 0, 0, 0, 0, 0, 0, 0, 0, 0, 0, 0, 0, 0, 0, 0, 0, 0, 0, 6, 0, 0, 0, 0, 0, 0, 0, 0, 0, 0, 0, 0, 0, 0, 0, 0, 0, 0, 0, 0, 0, 0, 0, 0, 0, 0, 0, 0, 0, 0, 0, 0, 0, 9, 4, 7, 7, 7, 4, 9, 1, 4, 1, 7, 1, 7, 1, 4, 1, 1, 4, 4, 7, 4, 1, 4, 4, 4, 4, 4, 7, 7, 4, 4, 4, 1, 0, 4, 4, 1, 4, 1, 4, 4, 4, 4, 1, 7, 1, 7, 7, 1, 1, 7, 4, 7, 7, 7, 1, 7, 7, 7, 9, 1, 9, 9, 9, 0, 9, 9, 9, 9, 9, 9, 9, 6, 0, 9, 9, 9, 9, 9, 9, 1, 0, 9, 9, 9, 9, 0, 0, 0, 0, 0, 0, 9, 0, 0, 9, 9, 9, 0, 0, 9, 9, 9, 3, 9, 9, 9, 3, 9, 9, 9, 1, 0, 9, 9, 9, 9, 9, 9, 9, 9, 9, 9, 0, 9, 9, 9, 0, 9, 9, 9, 9, 9, 9, 9, 9, 9, 9, 9, 9, 9, 9, 9, 9, 9, 9, 9, 9, 9, 9, 9, 0, 9, 9, 9, 9, 9, 9, 9, 9, 9, 9, 9, 9, 9, 9, 9, 9, 9, 9, 9, 6, 9, 9, 9, 9, 9, 9, 9, 9, 9, 9, 9, 9, 9, 0, 3])
_uv = me_cube_128.uv_layers.new(name='UVMap')
_uv.uv.foreach_set('vector', [0.3391, 0.3456, 2.208e-08, 0.3456, 0.0, 0.2304, 0.3391, 0.2304, 0.3391, 0.1152, 0.0, 0.1152, 0.0, 0.0, 0.3391, 1.104e-08, 0.01823, 0.999, 0.01823, 0.9806, 0.03666, 0.9806, 0.03666, 0.999, 0.2995, 0.9866, 0.2765, 0.9866, 0.2765, 0.9682, 0.2995, 0.9682, 0.09216, 0.9576, 0.1152, 0.9576, 0.1152, 0.976, 0.09216, 0.976, 0.9476, 0.6752, 0.9707, 0.6752, 0.9707, 0.6936, 0.9476, 0.6936, 0.9816, 0.445, 0.9816, 0.4265, 1.0, 0.4265, 1.0, 0.445, 0.9692, 0.8598, 0.9877, 0.8598, 0.9877, 0.8782, 0.9692, 0.8782, 0.9431, 0.7792, 0.9431, 0.7608, 0.9661, 0.7608, 0.9661, 0.7792, 0.08294, 0.9944, 0.08294, 0.976, 0.1014, 0.976, 0.1014, 0.9944, 0.9046, 0.9557, 0.9276, 0.9557, 0.9276, 0.9741, 0.9046, 0.9741, 0.2304, 0.9405, 0.2304, 0.9636, 0.212, 0.9636, 0.212, 0.9405, 0.04127, 0.9806, 0.01823, 0.9806, 0.01823, 0.9621, 0.04127, 0.9621, 0.7521, 0.9952, 0.7337, 0.9952, 0.7337, 0.9767, 0.7521, 0.9767, 0.9735, 0.4772, 0.9735, 0.4956, 0.9504, 0.4956, 0.9504, 0.4772, 0.9691, 0.9925, 0.9691, 0.9741, 0.9876, 0.9741, 0.9876, 0.9925, 0.1152, 0.9548, 0.1382, 0.9548, 0.1382, 0.9732, 0.1152, 0.9732, 0.6386, 0.96, 0.6616, 0.96, 0.6616, 0.9784, 0.6386, 0.9784, 0.9864, 0.03686, 0.9634, 0.03686, 0.9634, 0.01843, 0.9864, 0.01843, 0.9756, 0.8346, 0.9756, 0.8161, 0.9941, 0.8161, 0.9941, 0.8346, 0.971, 0.6374, 0.971, 0.6559, 0.9479, 0.6559, 0.9479, 0.6374, 0.9756, 0.8161, 0.9756, 0.7977, 0.9941, 0.7977, 0.9941, 0.8161, 0.974, 0.1631, 0.974, 0.1815, 0.951, 0.1815, 0.951, 0.1631, 0.7706, 0.9583, 0.7706, 0.9767, 0.7475, 0.9767, 0.7475, 0.9583, 0.9737, 0.9557, 0.9737, 0.9741, 0.9507, 0.9741, 0.9507, 0.9557, 0.7521, 0.9952, 0.7521, 0.9767, 0.7706, 0.9767, 0.7706, 0.9952, 0.3391, 0.2175, 0.6781, 0.2175, 0.6781, 0.3263, 0.3391, 0.3263, 0.9756, 0.7977, 0.9756, 0.7793, 0.9941, 0.7793, 0.9941, 0.7977, 0.789, 0.9998, 0.7706, 0.9998, 0.7706, 0.9814, 0.789, 0.9814, 0.04127, 0.9437, 0.04127, 0.9621, 0.01823, 0.9621, 0.01823, 0.9437, 0.9328, 0.4149, 0.9328, 0.3965, 0.9559, 0.3965, 0.9559, 0.4149, 0.3278, 0.9921, 0.3094, 0.9921, 0.3094, 0.9737, 0.3278, 0.9737, 0.9707, 0.6567, 0.9707, 0.6752, 0.9476, 0.6752, 0.9476, 0.6567, 0.9998, 0.3642, 0.9813, 0.3642, 0.9813, 0.3458, 0.9998, 0.3458, 0.957, 0.8402, 0.957, 0.8586, 0.9339, 0.8586, 0.9339, 0.8402, 0.952, 0.2356, 0.975, 0.2356, 0.975, 0.254, 0.952, 0.254, 0.2995, 0.9497, 0.2995, 0.9682, 0.2765, 0.9682, 0.2765, 0.9497, 0.9924, 0.166, 0.9924, 0.1844, 0.974, 0.1844, 0.974, 0.166, 0.9732, 0.3642, 0.9502, 0.3642, 0.9502, 0.3458, 0.9732, 0.3458, 0.9661, 0.2862, 0.9661, 0.3046, 0.9431, 0.3046, 0.9431, 0.2862, 0.9704, 0.7102, 0.9704, 0.7332, 0.952, 0.7332, 0.952, 0.7102, 0.9735, 0.5877, 0.9735, 0.6062, 0.9504, 0.6062, 0.9504, 0.5877, 0.9874, 0.3081, 0.9874, 0.3265, 0.9644, 0.3265, 0.9644, 0.3081, 0.9816, 0.4818, 0.9816, 0.4634, 1.0, 0.4634, 1.0, 0.4818, 0.9789, 0.4149, 0.9789, 0.3965, 0.9973, 0.3965, 0.9973, 0.4149, 0.6784, 0.9952, 0.6784, 0.9767, 0.6968, 0.9767, 0.6968, 0.9952, 0.9526, 0.7793, 0.9756, 0.7793, 0.9756, 0.7977, 0.9526, 0.7977, 0.8585, 0.9552, 0.8585, 0.9736, 0.8355, 0.9736, 0.8355, 0.9552, 0.3391, 0.4544, 0.3391, 0.5631, 2.208e-08, 0.5631, 0.0, 0.4544, 0.9044, 0.1561, 0.895, 0.1262, 0.9258, 0.1262, 0.9258, 0.1561, 0.9507, 0.9741, 0.9507, 0.9925, 0.9323, 0.9925, 0.9323, 0.9741, 0.6781, 0.1088, 0.7933, 0.1088, 0.7824, 0.2175, 0.6891, 0.2175, 0.3831, 0.9737, 0.4015, 0.9737, 0.4015, 0.9921, 0.3831, 0.9921, 0.9085, 0.8772, 0.5695, 0.8772, 0.5695, 0.8708, 0.9085, 0.8708, 0.2995, 0.764, 0.2995, 0.8332, 0.2304, 0.8332, 0.2304, 0.764, 0.5695, 0.8662, 0.2304, 0.8662, 0.2304, 0.8552, 0.5695, 0.8552, 0.7894, 0.9459, 0.7894, 0.9367, 0.8585, 0.9367, 0.8585, 0.9459, 0.3094, 0.9553, 0.3094, 0.9489, 0.4026, 0.9489, 0.4026, 0.9553, 0.8843, 0.4367, 0.8734, 0.4356, 0.8843, 0.3274, 0.3391, 0.2304, 2.208e-08, 0.2304, 0.0, 0.1152, 0.3391, 0.1152, 0.8625, 0.3274, 0.8734, 0.4356, 0.8625, 0.4367, 0.3391, 0.5631, 0.3391, 0.6719, 0.0, 0.6719, 1.104e-08, 0.5631, 0.8931, 0.7148, 0.8931, 0.8235, 0.8821, 0.8235, 0.8734, 0.546, 0.8625, 0.5449, 0.8734, 0.4367, 0.4026, 0.9212, 0.4026, 0.9304, 0.3335, 0.9304, 0.3335, 0.9212, 0.4115, 0.9513, 0.4115, 0.942, 0.4806, 0.942, 0.4806, 0.9513, 0.4115, 0.942, 0.4115, 0.9328, 0.4806, 0.9328, 0.4806, 0.942, 0.7703, 0.4656, 0.7703, 0.3965, 0.8394, 0.3965, 0.8394, 0.4656, 0.8394, 0.6038, 0.7703, 0.6038, 0.7703, 0.5347, 0.8394, 0.5347, 0.9166, 0.3596, 0.9166, 0.3919, 0.8843, 0.3919, 0.8843, 0.3596, 0.9252, 0.2356, 0.9252, 0.2678, 0.893, 0.2678, 0.893, 0.2356, 0.8829, 0.7074, 0.8829, 0.6751, 0.9151, 0.6751, 0.9151, 0.7074, 0.8927, 0.6368, 0.8927, 0.6046, 0.925, 0.6046, 0.925, 0.6368, 0.9166, 0.3274, 0.9166, 0.3596, 0.8843, 0.3596, 0.8843, 0.3274, 0.2304, 0.8788, 0.2304, 0.9111, 0.1981, 0.9111, 0.1981, 0.8788, 0.7716, 0.9427, 0.7716, 0.9519, 0.7025, 0.9519, 0.7025, 0.9427, 0.8585, 0.9275, 0.8585, 0.9367, 0.7894, 0.9367, 0.7894, 0.9275, 0.4923, 0.9546, 0.4923, 0.9454, 0.5614, 0.9454, 0.5614, 0.9546, 0.04608, 0.9484, 0.04608, 0.9392, 0.1152, 0.9392, 0.1152, 0.9484, 0.06912, 0.8498, 0.06912, 0.7807, 0.1382, 0.7807, 0.1382, 0.8498, 0.2074, 0.8498, 0.1382, 0.8498, 0.1382, 0.7807, 0.2074, 0.7807, 0.9166, 0.378, 0.9166, 0.3274, 0.9328, 0.3274, 0.9328, 0.378, 0.04608, 0.9576, 0.04608, 0.9484, 0.1152, 0.9484, 0.1152, 0.9576, 0.7025, 0.9242, 0.7106, 0.9123, 0.7627, 0.9123, 0.7716, 0.9242, 0.7477, 0.8362, 0.6743, 0.8362, 0.6743, 0.8148, 0.7477, 0.8148, 0.6781, 0.3263, 0.6784, 0.3263, 0.6781, 0.3263, 0.9166, 0.4286, 0.9166, 0.378, 0.9328, 0.378, 0.9328, 0.4286, 0.9295, 0.4286, 0.9458, 0.4286, 0.9458, 0.4674, 0.9295, 0.4674, 0.33, 0.8297, 0.33, 0.831, 0.3205, 0.831, 0.3205, 0.8297, 0.4965, 0.9175, 0.5046, 0.9056, 0.5567, 0.9056, 0.5656, 0.9175, 0.7894, 0.9553, 0.7732, 0.9553, 0.7732, 0.9464, 0.7894, 0.9464, 0.9275, 0.8084, 0.8931, 0.8084, 0.8931, 0.7793, 0.9275, 0.7793, 0.9735, 0.6016, 0.9917, 0.6016, 0.9735, 0.6135, 0.7125, 0.6049, 0.7125, 0.606, 0.6781, 0.606, 0.6781, 0.6049, 0.9945, 0.03227, 0.9864, 0.02349, 0.9945, 0.01613, 0.9462, 0.8598, 0.9462, 0.8942, 0.928, 0.8942, 0.928, 0.8598, 0.9328, 0.4149, 0.9672, 0.4149, 0.9672, 0.4268, 0.9328, 0.4268, 0.4721, 0.8329, 0.4831, 0.8331, 0.4721, 0.8331, 0.9339, 0.8596, 0.8995, 0.8596, 0.8995, 0.8402, 0.9339, 0.8402, 0.9941, 0.07484, 0.9832, 0.07484, 0.9832, 0.05542, 0.9941, 0.05542, 0.6742, 0.9852, 0.6633, 0.9852, 0.6633, 0.9658, 0.6742, 0.9658, 0.7549, 0.7145, 0.7204, 0.7148, 0.7204, 0.7142, 0.7805, 0.8277, 0.7805, 0.7934, 0.7999, 0.7934, 0.7999, 0.8277, 0.2183, 0.9299, 0.2183, 0.9392, 0.1492, 0.9392, 0.1492, 0.9299, 0.4648, 0.8328, 0.4538, 0.8329, 0.4538, 0.8327, 0.7933, 0.3272, 0.8279, 0.3266, 0.8279, 0.3272, 0.7561, 0.6052, 0.767, 0.605, 0.767, 0.6052, 0.8927, 0.606, 0.8927, 0.6368, 0.8586, 0.6138, 0.8586, 0.606, 0.1492, 0.9198, 0.1492, 0.9392, 0.1148, 0.9392, 0.1148, 0.9198, 0.2995, 0.764, 0.3339, 0.764, 0.3339, 0.7969, 0.2995, 0.7969, 0.2304, 0.9212, 0.2648, 0.9212, 0.2648, 0.9405, 0.2304, 0.9405, 0.9231, 0.0, 0.9231, 0.03225, 0.8908, 0.03225, 0.8908, 0.0, 0.9952, 0.9571, 0.9843, 0.9571, 0.9843, 0.9378, 0.4026, 0.9718, 0.4026, 0.9212, 0.4107, 0.9599, 0.5615, 0.9352, 0.5695, 0.9368, 0.5615, 0.9747, 0.9754, 0.8963, 0.9843, 0.8963, 0.9754, 0.935, 0.9431, 0.7489, 0.952, 0.7102, 0.952, 0.7608, 0.936, 0.05063, 0.936, 0.0, 0.9449, 0.03873, 0.4489, 0.7309, 0.4721, 0.7832, 0.3391, 0.7832, 0.362, 0.7309, 0.9735, 0.5619, 0.9821, 0.5639, 0.9735, 0.6016, 0.9827, 0.1279, 0.9906, 0.1262, 0.9906, 0.1658, 0.9773, 0.1256, 0.9629, 0.1256, 0.9725, 0.1115, 0.9824, 0.1182, 0.4842, 0.9562, 0.4923, 0.9175, 0.4923, 0.9681, 0.6784, 0.3263, 0.6781, 0.3263, 0.6781, 0.3263, 0.9682, 0.7604, 0.952, 0.7604, 0.9672, 0.7516, 0.8884, 0.6044, 0.9024, 0.5961, 0.906, 0.6044, 0.7471, 0.5128, 0.7559, 0.5117, 0.7561, 0.5128, 0.33, 0.8318, 0.33, 0.8307, 0.3387, 0.8307, 0.3205, 0.8321, 0.3388, 0.8318, 0.3388, 0.8321, 0.986, 0.09307, 0.994, 0.1004, 0.986, 0.1092, 0.1443, 0.9851, 0.1152, 0.9851, 0.1334, 0.9732, 0.9705, 0.2328, 0.964, 0.2228, 0.9858, 0.2228, 0.4029, 0.833, 0.392, 0.8331, 0.392, 0.8329, 0.1625, 0.9851, 0.1443, 0.9732, 0.1734, 0.9732, 0.381, 0.8331, 0.392, 0.8329, 0.392, 0.8331, 0.563, 0.8329, 0.563, 0.8331, 0.5521, 0.8331, 0.7471, 0.5117, 0.7471, 0.5123, 0.7125, 0.5123, 0.7374, 0.7839, 0.7374, 0.7841, 0.7264, 0.7841, 0.7549, 0.7148, 0.7549, 0.7142, 0.7895, 0.7142, 0.7602, 0.7847, 0.7602, 0.7845, 0.7711, 0.7845, 0.7125, 0.3274, 0.7125, 0.327, 0.7345, 0.327, 0.9839, 0.2559, 0.9934, 0.2727, 0.9839, 0.278, 0.9424, 0.08995, 0.9231, 0.08995, 0.9231, 0.05713, 0.9424, 0.06802, 0.7455, 0.5125, 0.7455, 0.5127, 0.7345, 0.5127, 0.9688, 0.4471, 0.9688, 0.4655, 0.9458, 0.4655, 0.9458, 0.4471, 0.2074, 0.9732, 0.1843, 0.9732, 0.1843, 0.9548, 0.2074, 0.9548, 0.9756, 0.7977, 0.9756, 0.8161, 0.9526, 0.8161, 0.9526, 0.7977, 0.3391, 0.3456, 0.3391, 0.4544, 0.0, 0.4544, 0.0, 0.3456, 0.7245, 0.9583, 0.7475, 0.9583, 0.7475, 0.9767, 0.7245, 0.9767, 0.3555, 0.9553, 0.3555, 0.9737, 0.3324, 0.9737, 0.3324, 0.9553, 0.98, 0.8586, 0.957, 0.8586, 0.957, 0.8402, 0.98, 0.8402, 0.9788, 0.6752, 0.9788, 0.6567, 0.9972, 0.6567, 0.9972, 0.6752, 0.9563, 0.6138, 0.9563, 0.6368, 0.9379, 0.6368, 0.9379, 0.6138, 0.5879, 0.9969, 0.5879, 0.9784, 0.6063, 0.9784, 0.6063, 0.9969, 0.9754, 0.8963, 0.9754, 0.9147, 0.9524, 0.9147, 0.9524, 0.8963, 0.9644, 0.3081, 0.9644, 0.3265, 0.9414, 0.3265, 0.9414, 0.3081, 0.3324, 0.9553, 0.3324, 0.9737, 0.3094, 0.9737, 0.3094, 0.9553, 0.9323, 0.9741, 0.9323, 0.9925, 0.9138, 0.9925, 0.9138, 0.9741, 0.9732, 0.3458, 0.9502, 0.3458, 0.9502, 0.3274, 0.9732, 0.3274, 0.9691, 0.9741, 0.9691, 0.9925, 0.9507, 0.9925, 0.9507, 0.9741, 0.5383, 0.9546, 0.5614, 0.9546, 0.5614, 0.973, 0.5383, 0.973, 0.5925, 0.96, 0.6155, 0.96, 0.6155, 0.9784, 0.5925, 0.9784, 0.9732, 0.3642, 0.9732, 0.3827, 0.9502, 0.3827, 0.9502, 0.3642, 0.3463, 0.9737, 0.3463, 0.9921, 0.3278, 0.9921, 0.3278, 0.9737, 0.5383, 0.973, 0.5153, 0.973, 0.5153, 0.9546, 0.5383, 0.9546, 0.2534, 0.9497, 0.2534, 0.9682, 0.2304, 0.9682, 0.2304, 0.9497, 0.2765, 0.9497, 0.2765, 0.9682, 0.2534, 0.9682, 0.2534, 0.9497, 0.8816, 0.9557, 0.8816, 0.9741, 0.8585, 0.9741, 0.8585, 0.9557, 0.9789, 0.4149, 0.9559, 0.4149, 0.9559, 0.3965, 0.9789, 0.3965, 0.6248, 0.9969, 0.6063, 0.9969, 0.6063, 0.9784, 0.6248, 0.9784, 0.1613, 0.9732, 0.1382, 0.9732, 0.1382, 0.9548, 0.1613, 0.9548, 0.9794, 0.6138, 0.9978, 0.6138, 0.9978, 0.6322, 0.9794, 0.6322, 0.964, 0.209, 0.964, 0.232, 0.9456, 0.232, 0.9456, 0.209, 0.8355, 0.9552, 0.8355, 0.9736, 0.8125, 0.9736, 0.8125, 0.9552, 0.9634, 7.451e-08, 0.9634, 0.02304, 0.9449, 0.02304, 0.9449, 0.0, 0.9424, 0.07556, 0.9424, 0.05713, 0.9654, 0.05713, 0.9654, 0.07556, 0.7015, 0.9767, 0.6784, 0.9767, 0.6784, 0.9583, 0.7015, 0.9583, 0.9998, 0.3458, 0.9813, 0.3458, 0.9813, 0.3274, 0.9998, 0.3274, 0.9418, 0.5203, 0.9418, 0.5388, 0.9188, 0.5388, 0.9188, 0.5203, 0.9735, 0.5325, 0.9735, 0.5509, 0.9504, 0.5509, 0.9504, 0.5325, 0.9871, 0.2044, 0.9871, 0.2228, 0.964, 0.2228, 0.964, 0.2044, 0.3647, 0.9737, 0.3647, 0.9921, 0.3463, 0.9921, 0.3463, 0.9737, 0.4806, 0.9697, 0.4576, 0.9697, 0.4576, 0.9513, 0.4806, 0.9513, 0.6432, 0.9969, 0.6432, 0.9784, 0.6616, 0.9784, 0.6616, 0.9969, 0.9458, 0.4286, 0.9688, 0.4286, 0.9688, 0.4471, 0.9458, 0.4471, 0.9754, 0.9332, 0.9754, 0.9516, 0.9524, 0.9516, 0.9524, 0.9332, 0.975, 0.254, 0.975, 0.2724, 0.952, 0.2724, 0.952, 0.254, 0.8585, 0.9925, 0.8585, 0.9741, 0.877, 0.9741, 0.877, 0.9925, 0.9735, 0.4956, 0.9735, 0.514, 0.9504, 0.514, 0.9504, 0.4956, 0.5695, 0.9969, 0.5695, 0.9784, 0.5879, 0.9784, 0.5879, 0.9969, 0.9526, 0.8161, 0.9756, 0.8161, 0.9756, 0.8346, 0.9526, 0.8346, 0.8125, 0.9552, 0.8125, 0.9736, 0.7894, 0.9736, 0.7894, 0.9552, 0.1152, 0.9548, 0.1152, 0.9484, 0.2084, 0.9484, 0.2084, 0.9548, 0.1152, 0.7807, 0.0, 0.7807, 0.01098, 0.6719, 0.1042, 0.6719, 0.3391, 2.76e-08, 0.6781, 0.0, 0.6781, 0.1088, 0.3391, 0.1088, 0.7933, 0.3263, 0.6781, 0.3263, 0.6891, 0.2175, 0.7824, 0.2175, 0.9864, 0.05529, 0.9634, 0.05529, 0.9634, 0.03686, 0.9864, 0.03686, 0.9085, 0.8836, 0.5695, 0.8836, 0.5695, 0.8772, 0.9085, 0.8772, 0.6954, 0.9165, 0.6954, 0.9509, 0.6772, 0.9509, 0.6772, 0.9165, 0.2304, 0.8443, 0.5695, 0.8443, 0.5695, 0.8552, 0.2304, 0.8552, 0.7125, 0.3263, 0.7125, 0.3274, 0.6781, 0.3274, 0.6781, 0.3263, 0.2304, 0.8772, 0.5695, 0.8772, 0.5695, 0.8882, 0.2304, 0.8882, 0.8843, 0.546, 0.8734, 0.5449, 0.8843, 0.4367, 0.9518, 0.9493, 0.9518, 0.9557, 0.8585, 0.9557, 0.8585, 0.9493, 0.8602, 0.7148, 0.8712, 0.823, 0.8602, 0.8241, 0.3391, 0.8319, 0.3391, 0.8255, 0.4323, 0.8255, 0.4323, 0.8319, 0.895, 0.1262, 0.895, 0.235, 0.884, 0.235, 0.8798, 0.1093, 0.8689, 0.1082, 0.8798, 0.0, 0.9276, 0.9308, 0.9276, 0.94, 0.8585, 0.94, 0.8585, 0.9308, 0.1152, 0.9484, 0.1152, 0.9392, 0.1843, 0.9392, 0.1843, 0.9484, 0.7025, 0.9427, 0.7025, 0.9335, 0.7716, 0.9335, 0.7716, 0.9427, 0.7895, 0.6751, 0.7204, 0.6751, 0.7204, 0.606, 0.7895, 0.606, 0.8074, 0.7839, 0.7383, 0.7839, 0.7383, 0.7148, 0.8074, 0.7148, 0.9166, 0.3919, 0.9166, 0.4241, 0.8843, 0.4241, 0.8843, 0.3919, 0.9252, 0.2678, 0.9252, 0.3001, 0.893, 0.3001, 0.893, 0.2678, 0.0, 0.9129, 0.0, 0.8806, 0.03225, 0.8806, 0.03225, 0.9129, 0.8908, 0.09676, 0.8908, 0.06451, 0.9231, 0.06451, 0.9231, 0.09676, 0.8947, 0.5476, 0.8947, 0.5799, 0.8625, 0.5799, 0.8625, 0.5476, 0.9166, 0.4241, 0.9166, 0.4564, 0.8843, 0.4564, 0.8843, 0.4241, 0.6386, 0.9444, 0.6386, 0.9536, 0.5695, 0.9536, 0.5695, 0.9444, 0.7716, 0.9242, 0.7716, 0.9335, 0.7025, 0.9335, 0.7025, 0.9242, 0.7894, 0.9552, 0.7894, 0.9459, 0.8585, 0.9459, 0.8585, 0.9552, 0.5695, 0.9444, 0.5695, 0.9352, 0.6386, 0.9352, 0.6386, 0.9444, 0.7703, 0.4656, 0.8394, 0.4656, 0.8394, 0.5347, 0.7703, 0.5347, 0.06912, 0.8498, 0.0, 0.8498, 0.0, 0.7807, 0.06912, 0.7807, 0.8242, 0.3031, 0.8242, 0.2525, 0.8404, 0.2525, 0.8404, 0.3031, 0.5656, 0.9269, 0.4923, 0.9269, 0.4923, 0.9175, 0.5656, 0.9175, 0.7894, 0.9275, 0.7975, 0.9156, 0.8496, 0.9156, 0.8585, 0.9275, 0.8477, 0.9875, 0.8477, 0.9736, 0.8571, 0.9736, 0.8571, 0.9875, 0.6781, 0.3263, 0.6784, 0.3263, 0.6781, 0.3263, 0.1819, 0.9295, 0.1819, 0.8788, 0.1981, 0.8788, 0.1981, 0.9295, 0.9275, 0.7793, 0.9437, 0.7793, 0.9437, 0.818, 0.9275, 0.818, 0.9252, 0.1259, 0.8908, 0.1259, 0.8908, 0.09676, 0.9252, 0.09676, 0.8585, 0.9308, 0.8675, 0.9156, 0.9019, 0.9156, 0.9106, 0.9308, 0.4463, 0.9212, 0.3383, 0.9212, 0.3383, 0.9134, 0.4463, 0.9134, 0.9888, 0.7233, 0.9888, 0.7102, 0.9966, 0.7102, 0.9966, 0.7233, 0.0, 0.9771, 0.01823, 0.9771, 0.0, 0.989, 0.9293, 0.1859, 0.9456, 0.1859, 0.9456, 0.2247, 0.9293, 0.2247, 0.9945, 0.0484, 0.9864, 0.03963, 0.9945, 0.03227, 0.4026, 0.9304, 0.4026, 0.9396, 0.3335, 0.9396, 0.3335, 0.9304, 0.5695, 0.8901, 0.9085, 0.8901, 0.9085, 0.8965, 0.5695, 0.8965, 0.4139, 0.8329, 0.4248, 0.8331, 0.4139, 0.8331, 0.6781, 0.606, 0.3391, 0.606, 0.3391, 0.5128, 0.6781, 0.5128, 0.5221, 0.973, 0.5565, 0.973, 0.5565, 0.9849, 0.5221, 0.9849, 0.4806, 0.9328, 0.4463, 0.9328, 0.4463, 0.9134, 0.4806, 0.9134, 0.7816, 0.3266, 0.7471, 0.3269, 0.7471, 0.3263, 0.9367, 0.1844, 0.9258, 0.1844, 0.9258, 0.165, 0.9367, 0.165, 0.9415, 0.949, 0.9306, 0.949, 0.9306, 0.9296, 0.9415, 0.9296, 0.332, 0.8327, 0.321, 0.8328, 0.321, 0.8327, 0.7895, 0.6746, 0.824, 0.674, 0.824, 0.6746, 0.7383, 0.7847, 0.7492, 0.7845, 0.7492, 0.7847, 0.9106, 0.8963, 0.9435, 0.8963, 0.9435, 0.9156, 0.9215, 0.9156, 0.6428, 0.9165, 0.6772, 0.9165, 0.6772, 0.9359, 0.6428, 0.9359, 0.9293, 0.2079, 0.895, 0.2079, 0.895, 0.1859, 0.9293, 0.1859, 0.1148, 0.9198, 0.1148, 0.9392, 0.08045, 0.9392, 0.08045, 0.9198, 0.2995, 0.7969, 0.3339, 0.7969, 0.3339, 0.8297, 0.2995, 0.8297, 0.9952, 0.9156, 0.9843, 0.9156, 0.9843, 0.8963, 0.9735, 0.4772, 0.9735, 0.4265, 0.9816, 0.4653, 0.9816, 0.4818, 0.9895, 0.4835, 0.9816, 0.5214, 0.9754, 0.935, 0.9843, 0.935, 0.9754, 0.9738, 0.9435, 0.935, 0.9524, 0.8963, 0.9524, 0.9469, 0.9437, 0.8299, 0.9437, 0.7793, 0.9526, 0.818, 0.451, 0.9836, 0.4421, 0.9955, 0.4333, 0.9955, 0.4333, 0.9836, 0.974, 0.1262, 0.9827, 0.1282, 0.974, 0.166, 0.9837, 0.7349, 0.9916, 0.7332, 0.9916, 0.7728, 0.9905, 0.8923, 0.9761, 0.8923, 0.9857, 0.8782, 0.9955, 0.8849, 0.9735, 0.5159, 0.9816, 0.4772, 0.9816, 0.5278, 0.6784, 0.3263, 0.6781, 0.3263, 0.6781, 0.3263, 0.9608, 0.1249, 0.9445, 0.1249, 0.9597, 0.1161, 0.895, 0.2355, 0.909, 0.2273, 0.9126, 0.2355, 0.7561, 0.5128, 0.7649, 0.5117, 0.7651, 0.5128, 0.5521, 0.8319, 0.5521, 0.8309, 0.5609, 0.8309, 0.5521, 0.8322, 0.5704, 0.8319, 0.5704, 0.8322, 0.9864, 0.0, 0.9945, 0.007359, 0.9864, 0.01613, 0.9811, 0.2843, 0.952, 0.2843, 0.9702, 0.2724, 0.418, 0.9936, 0.4115, 0.9836, 0.4333, 0.9836, 0.8234, 0.3273, 0.8125, 0.3274, 0.8125, 0.3272, 0.1917, 0.9851, 0.1734, 0.9732, 0.2026, 0.9732, 0.5521, 0.8329, 0.563, 0.8327, 0.563, 0.8329, 0.4648, 0.8329, 0.4648, 0.8331, 0.4538, 0.8331, 0.7471, 0.3263, 0.7471, 0.3269, 0.7125, 0.3269, 0.7374, 0.7843, 0.7374, 0.7845, 0.7264, 0.7845, 0.7383, 0.7845, 0.7383, 0.7839, 0.7728, 0.7839, 0.7492, 0.7847, 0.7492, 0.7845, 0.7602, 0.7845, 0.7125, 0.5127, 0.7125, 0.5123, 0.7345, 0.5123, 0.9839, 0.2337, 0.9934, 0.2505, 0.9839, 0.2559, 0.9359, 0.5186, 0.9166, 0.5186, 0.9166, 0.4858, 0.9359, 0.4967, 0.767, 0.6052, 0.767, 0.6054, 0.7561, 0.6054, 0.2991, 0.9212, 0.3335, 0.9212, 0.3335, 0.9405, 0.2991, 0.9405, 0.8462, 0.2184, 0.8462, 0.1262, 0.8621, 0.1262, 0.8621, 0.2184, 0.3225, 0.6719, 0.3225, 0.764, 0.2304, 0.764, 0.2304, 0.6719, 0.3225, 0.764, 0.3225, 0.6719, 0.3384, 0.6719, 0.3384, 0.764, 0.6781, 0.4195, 0.6781, 0.3274, 0.7703, 0.3274, 0.7703, 0.4195, 0.1382, 0.8498, 0.2304, 0.8498, 0.2304, 0.8657, 0.1382, 0.8657, 0.5925, 0.9784, 0.5695, 0.9784, 0.5695, 0.96, 0.5925, 0.96, 0.9864, 0.01843, 0.9634, 0.01843, 0.9634, 5.519e-09, 0.9864, 0.0, 0.9813, 0.3827, 0.9813, 0.3642, 0.9998, 0.3642, 0.9998, 0.3827, 0.9046, 0.9557, 0.9046, 0.9741, 0.8816, 0.9741, 0.8816, 0.9557, 0.974, 0.1447, 0.974, 0.1631, 0.951, 0.1631, 0.951, 0.1447, 0.974, 0.1262, 0.974, 0.1447, 0.951, 0.1447, 0.951, 0.1262, 0.1382, 0.8657, 0.04608, 0.8657, 0.04608, 0.8498, 0.1382, 0.8498, 0.8462, 0.3106, 0.8462, 0.2184, 0.8621, 0.2184, 0.8621, 0.3106, 0.7703, 0.4195, 0.7703, 0.5117, 0.6781, 0.5117, 0.6781, 0.4195, 0.853, 0.09216, 0.853, 0.0, 0.8689, 5.519e-09, 0.8689, 0.09216, 0.6781, 0.6049, 0.6781, 0.5128, 0.7703, 0.5128, 0.7703, 0.6049, 0.7383, 0.8434, 0.8304, 0.8434, 0.8304, 0.8593, 0.7383, 0.8593, 0.1382, 0.8815, 0.04608, 0.8815, 0.04608, 0.8657, 0.1382, 0.8657, 0.8673, 0.1262, 0.853, 0.1167, 0.853, 0.1035, 0.8673, 0.09216, 0.5363, 0.9849, 0.5363, 0.9981, 0.5221, 0.9981, 0.5221, 0.9849, 0.6781, 0.3263, 0.6784, 0.3263, 0.6781, 0.3263, 0.229, 0.9111, 0.229, 0.925, 0.1981, 0.925, 0.1981, 0.9111, 0.9289, 0.2273, 0.9289, 0.2354, 0.9126, 0.2354, 0.9126, 0.2273, 0.9151, 0.7074, 0.9151, 0.6567, 0.9314, 0.6567, 0.9314, 0.7074, 0.7477, 0.843, 0.7566, 0.8277, 0.791, 0.8277, 0.7998, 0.843, 0.8974, 0.6368, 0.8974, 0.65, 0.7895, 0.65, 0.7895, 0.6368, 0.9256, 0.5388, 0.9418, 0.5388, 0.9418, 0.5775, 0.9256, 0.5775, 0.212, 0.982, 0.2302, 0.982, 0.212, 0.9939, 0.9456, 0.2336, 0.9293, 0.2336, 0.9293, 0.2247, 0.9456, 0.2247, 0.9704, 0.7102, 0.9624, 0.7014, 0.9704, 0.694, 0.9275, 0.8375, 0.8931, 0.8375, 0.8931, 0.8084, 0.9275, 0.8084, 0.7125, 0.5117, 0.7125, 0.5128, 0.6781, 0.5128, 0.6781, 0.5117, 0.4029, 0.8329, 0.4139, 0.8331, 0.4029, 0.8331, 0.01823, 0.9129, 0.01823, 0.9472, 0.0, 0.9472, 0.0, 0.9129, 0.9502, 0.3827, 0.9846, 0.3827, 0.9846, 0.3946, 0.9502, 0.3946, 0.9293, 0.2273, 0.895, 0.2273, 0.895, 0.2079, 0.9293, 0.2079, 0.7816, 0.6057, 0.7471, 0.606, 0.7471, 0.6054, 0.04499, 0.8692, 0.03409, 0.8692, 0.03409, 0.8498, 0.04499, 0.8498, 0.8351, 0.3225, 0.8242, 0.3225, 0.8242, 0.3031, 0.8351, 0.3031, 0.7455, 0.5124, 0.7345, 0.5125, 0.7345, 0.5123, 0.7895, 0.7148, 0.824, 0.7142, 0.824, 0.7148, 0.7906, 0.3274, 0.8015, 0.3272, 0.8015, 0.3274, 0.9445, 0.1259, 0.9252, 0.1259, 0.9252, 0.09307, 0.9445, 0.104, 0.9085, 0.8942, 0.9085, 0.8598, 0.928, 0.8598, 0.928, 0.8942, 0.6052, 0.8528, 0.5708, 0.8528, 0.5708, 0.8309, 0.6052, 0.8309, 0.08045, 0.9198, 0.08045, 0.9392, 0.04608, 0.9392, 0.04608, 0.9198, 0.7477, 0.8277, 0.7477, 0.7934, 0.7805, 0.7934, 0.7805, 0.8277, 0.5695, 0.994, 0.5586, 0.994, 0.5586, 0.9747, 0.9707, 0.7074, 0.9707, 0.6567, 0.9788, 0.6955, 0.3015, 0.9489, 0.3094, 0.9505, 0.3015, 0.9884, 0.975, 0.2337, 0.9839, 0.2337, 0.975, 0.2724, 0.9421, 0.165, 0.951, 0.1262, 0.951, 0.1769, 0.9431, 0.2862, 0.9431, 0.2356, 0.952, 0.2743, 0.4687, 0.9836, 0.4598, 0.9955, 0.451, 0.9955, 0.451, 0.9836, 0.975, 0.7332, 0.9837, 0.7352, 0.975, 0.7729, 0.9821, 0.5635, 0.9901, 0.5619, 0.9901, 0.6014, 0.9965, 0.6936, 0.9876, 0.7055, 0.9788, 0.7055, 0.9788, 0.6936, 0.9732, 0.3661, 0.9813, 0.3274, 0.9813, 0.378, 0.6784, 0.3263, 0.6781, 0.3263, 0.6781, 0.3263, 0.9612, 0.05487, 0.9449, 0.05487, 0.9602, 0.04608, 0.8707, 0.6044, 0.8847, 0.5961, 0.8884, 0.6044, 0.7816, 0.3274, 0.7905, 0.3263, 0.7906, 0.3274, 0.33, 0.8307, 0.33, 0.8297, 0.3387, 0.8297, 0.5521, 0.8325, 0.5704, 0.8322, 0.5704, 0.8325, 0.9843, 0.9571, 0.9923, 0.9644, 0.9843, 0.9732, 0.8477, 0.9855, 0.8185, 0.9855, 0.8368, 0.9736, 0.9737, 0.4249, 0.9672, 0.4149, 0.989, 0.4149, 0.563, 0.8326, 0.5521, 0.8327, 0.5521, 0.8325, 0.8076, 0.9855, 0.7894, 0.9736, 0.8185, 0.9736, 0.321, 0.833, 0.332, 0.8328, 0.332, 0.833, 0.381, 0.8329, 0.381, 0.8331, 0.3701, 0.8331, 0.7471, 0.6054, 0.7471, 0.606, 0.7125, 0.606, 0.7374, 0.7841, 0.7374, 0.7843, 0.7264, 0.7843, 0.7816, 0.606, 0.7816, 0.6054, 0.8161, 0.6054, 0.8015, 0.3274, 0.8015, 0.3272, 0.8125, 0.3272, 0.7125, 0.6054, 0.7125, 0.605, 0.7345, 0.605, 0.9843, 0.9156, 0.9938, 0.9324, 0.9843, 0.9378, 0.9085, 0.3081, 0.9414, 0.3081, 0.9414, 0.3274, 0.9194, 0.3274, 0.7374, 0.7845, 0.7374, 0.7847, 0.7264, 0.7847, 0.2648, 0.9212, 0.2991, 0.9212, 0.2991, 0.9405, 0.2648, 0.9405, 0.4026, 0.9396, 0.4026, 0.9489, 0.3335, 0.9489, 0.3335, 0.9396, 0.5614, 0.9269, 0.5614, 0.9361, 0.4923, 0.9361, 0.4923, 0.9269, 0.8585, 0.9493, 0.8585, 0.94, 0.9276, 0.94, 0.9276, 0.9493, 0.4923, 0.9454, 0.4923, 0.9361, 0.5614, 0.9361, 0.5614, 0.9454, 0.8394, 0.3965, 0.7703, 0.3965, 0.7703, 0.3274, 0.8394, 0.3274, 0.5413, 0.8, 0.4721, 0.8, 0.4721, 0.7309, 0.5413, 0.7309, 0.9253, 0.7148, 0.9253, 0.747, 0.8931, 0.747, 0.8931, 0.7148, 0.9253, 0.747, 0.9253, 0.7793, 0.8931, 0.7793, 0.8931, 0.747, 0.8843, 0.5209, 0.8843, 0.4887, 0.9166, 0.4887, 0.9166, 0.5209, 0.8908, 0.06451, 0.8908, 0.03225, 0.9231, 0.03225, 0.9231, 0.06451, 0.9166, 0.4564, 0.9166, 0.4887, 0.8843, 0.4887, 0.8843, 0.4564, 0.9187, 0.5428, 0.8843, 0.5428, 0.8843, 0.5209, 0.9187, 0.5209, 0.332, 0.9405, 0.332, 0.9486, 0.3158, 0.9486, 0.3158, 0.9405, 0.9085, 0.5961, 0.8394, 0.5961, 0.8394, 0.5799, 0.9085, 0.5799, 0.2995, 0.9405, 0.2995, 0.9497, 0.2304, 0.9497, 0.2304, 0.9405, 0.5695, 0.8598, 0.9085, 0.8598, 0.9085, 0.8662, 0.5695, 0.8662, 0.6781, 0.5128, 0.3391, 0.5128, 0.3391, 0.4195, 0.6781, 0.4195, 0.6038, 0.7729, 0.6035, 0.7589, 0.6038, 0.7589, 0.6743, 0.7671, 0.6743, 0.8362, 0.6052, 0.8362, 0.6052, 0.7671, 0.6008, 0.8595, 0.5708, 0.859, 0.6008, 0.859, 0.03218, 0.9129, 0.03218, 0.9437, 0.01823, 0.9437, 0.01823, 0.9129, 0.4001, 0.8329, 0.4301, 0.8324, 0.4301, 0.8329, 0.8947, 0.5476, 0.9256, 0.5476, 0.9161, 0.5775, 0.8947, 0.5775, 0.3385, 0.732, 0.3387, 0.746, 0.3385, 0.746, 0.8232, 0.2525, 0.8232, 0.1262, 0.8462, 0.1954, 0.6652, 0.8598, 0.6352, 0.8593, 0.6652, 0.8593, 0.8073, 0.7101, 0.8373, 0.7095, 0.8373, 0.7101, 0.1682, 0.912, 0.1813, 0.912, 0.1813, 0.9198, 0.1682, 0.9198, 0.5695, 0.9087, 0.5837, 0.8992, 0.7025, 0.9087, 0.154, 0.912, 0.1682, 0.912, 0.1682, 0.9198, 0.154, 0.9198, 0.3689, 0.606, 0.4423, 0.606, 0.4721, 0.7309, 0.3391, 0.7309, 0.6052, 0.7148, 0.7383, 0.7148, 0.715, 0.7671, 0.6281, 0.7671, 0.8974, 0.9078, 0.9105, 0.9078, 0.9105, 0.9156, 0.8974, 0.9156, 0.5695, 0.9087, 0.7025, 0.9087, 0.7025, 0.9165, 0.5695, 0.9165, 0.7204, 0.6751, 0.8535, 0.6751, 0.8535, 0.6982, 0.7204, 0.6982, 0.7017, 0.9165, 0.7017, 0.9356, 0.6954, 0.924, 0.2293, 0.8058, 0.2236, 0.7925, 0.2293, 0.7807, 0.1791, 0.912, 0.04608, 0.912, 0.04608, 0.9042, 0.1791, 0.9042, 0.9877, 0.8598, 0.9955, 0.8598, 0.9955, 0.873, 0.9877, 0.873, 0.5721, 0.7309, 0.5721, 0.8, 0.5643, 0.8, 0.5413, 0.7309, 0.8151, 0.8595, 0.7851, 0.8598, 0.7851, 0.8593, 0.04446, 0.9806, 0.04446, 0.9947, 0.03666, 0.9947, 0.03666, 0.9806, 0.9871, 0.1991, 0.9949, 0.1991, 0.9949, 0.2123, 0.9871, 0.2123, 0.5363, 0.9927, 0.5363, 0.9849, 0.5504, 0.9849, 0.5504, 0.9927, 0.9457, 0.6138, 0.9379, 0.6138, 0.9379, 0.6006, 0.9457, 0.6006, 0.9871, 0.1859, 0.9949, 0.1859, 0.9949, 0.1991, 0.9871, 0.1991, 0.9213, 0.3001, 0.9213, 0.3079, 0.9071, 0.3079, 0.9071, 0.3001, 0.4413, 0.9836, 0.4413, 0.9697, 0.4712, 0.9697, 0.4712, 0.9836, 0.9368, 0.1847, 0.9368, 0.1769, 0.951, 0.1769, 0.951, 0.1847, 0.9924, 0.3958, 0.9846, 0.3958, 0.9846, 0.3827, 0.9924, 0.3827, 0.1293, 0.9851, 0.1293, 0.9929, 0.1152, 0.9929, 0.1152, 0.9851, 0.9954, 0.9873, 0.9876, 0.9873, 0.9876, 0.9741, 0.9954, 0.9741, 0.3383, 0.9134, 0.3383, 0.9212, 0.2304, 0.9212, 0.2304, 0.9134, 0.6035, 0.7729, 0.6033, 0.7589, 0.6035, 0.7589, 0.04608, 0.8815, 0.154, 0.8815, 0.154, 0.8947, 0.04608, 0.8947, 0.7551, 0.8595, 0.7252, 0.8598, 0.7252, 0.8593, 0.8911, 0.838, 0.8602, 0.838, 0.8602, 0.8241, 0.8911, 0.8241, 0.8974, 0.6368, 0.9116, 0.6368, 0.9116, 0.65, 0.8974, 0.65, 0.8598, 0.8413, 0.8298, 0.8416, 0.8298, 0.8411, 0.6029, 0.7449, 0.6032, 0.7589, 0.6029, 0.7589, 0.8624, 0.6751, 0.8829, 0.6816, 0.8829, 0.7128, 0.8535, 0.7036, 0.01395, 0.9472, 0.01395, 0.9771, 8.279e-09, 0.9771, 0.0, 0.9472, 0.8092, 0.8664, 0.8392, 0.8669, 0.8092, 0.8669, 0.8001, 0.8091, 0.8074, 0.8209, 0.8001, 0.827, 0.339, 0.7103, 0.3391, 0.7026, 0.3391, 0.718, 0.1014, 0.976, 0.1108, 0.976, 0.1108, 0.99, 0.1014, 0.99, 0.6432, 0.8682, 0.5695, 0.8669, 0.6432, 0.8669, 0.3387, 0.6796, 0.3388, 0.6719, 0.3388, 0.6873, 0.6038, 0.7309, 0.6045, 0.7477, 0.6038, 0.7489, 0.9225, 0.5799, 0.9238, 0.6013, 0.9085, 0.6013, 0.9085, 0.5799, 0.893, 0.3001, 0.9071, 0.3001, 0.9071, 0.3079, 0.893, 0.3079, 0.8587, 0.7148, 0.8372, 0.7148, 0.8586, 0.7134, 0.3387, 0.76, 0.3385, 0.76, 0.3385, 0.746, 0.605, 0.7629, 0.6048, 0.7629, 0.6048, 0.7489, 0.4001, 0.8321, 0.3701, 0.8324, 0.3701, 0.8319, 0.8205, 0.6751, 0.8205, 0.6746, 0.8505, 0.6746, 0.8679, 0.6051, 0.8394, 0.5961, 0.8707, 0.5961, 0.7561, 0.3272, 0.7345, 0.3274, 0.7345, 0.327, 0.3387, 0.718, 0.3389, 0.718, 0.3387, 0.732, 0.03409, 0.8576, 0.0, 0.8806, 0.0, 0.8498, 0.03409, 0.8498, 0.3701, 0.8322, 0.3391, 0.8324, 0.3391, 0.8319, 0.6052, 0.606, 0.5754, 0.7309, 0.502, 0.7309, 0.4721, 0.606, 0.9345, 0.7102, 0.9431, 0.7315, 0.9345, 0.7718, 0.3295, 0.8324, 0.2995, 0.8327, 0.2995, 0.8321, 0.7998, 0.8416, 0.7998, 0.8411, 0.8298, 0.8411, 0.6743, 0.7934, 0.7819, 0.7847, 0.7935, 0.7934, 0.8232, 0.1262, 0.8232, 0.2525, 0.7933, 0.1276, 0.8074, 0.841, 0.8074, 0.7148, 0.8372, 0.7161, 0.8297, 0.8416, 0.7999, 0.843, 0.7998, 0.8416, 0.8232, 0.3252, 0.8232, 0.3266, 0.7933, 0.3266, 0.9654, 0.05663, 0.9715, 0.06388, 0.9654, 0.07556, 0.6052, 0.8309, 0.4721, 0.8309, 0.4721, 0.8, 0.6052, 0.8, 0.9343, 0.3047, 0.9343, 0.2356, 0.9431, 0.2524, 0.936, 0.05713, 0.9231, 0.005675, 0.936, 0.0, 0.7097, 0.7847, 0.6957, 0.7823, 0.7172, 0.7823, 0.7933, 0.3216, 0.8232, 0.3216, 0.8021, 0.3252, 0.7942, 0.7871, 0.7935, 0.7859, 0.801, 0.7859, 0.7172, 0.7835, 0.725, 0.7835, 0.7244, 0.7847, 0.7204, 0.7141, 0.7274, 0.7118, 0.8073, 0.7141, 0.5919, 0.8528, 0.5779, 0.8552, 0.5708, 0.8528, 0.5521, 0.8329, 0.4721, 0.8329, 0.5455, 0.8309, 0.03225, 0.9379, 0.03225, 0.8806, 0.04519, 0.8864, 0.828, 0.7141, 0.8073, 0.7105, 0.8371, 0.7105, 0.9345, 0.7793, 0.9253, 0.7269, 0.9345, 0.7102, 0.3533, 0.8255, 0.3391, 0.8141, 0.4721, 0.8141, 0.9832, 0.05542, 0.9832, 0.08951, 0.9723, 0.0668, 0.897, 0.6603, 0.7895, 0.65, 0.9089, 0.65, 0.8625, 0.3274, 0.8625, 0.4536, 0.8394, 0.3965, 0.6572, 0.95, 0.6428, 0.95, 0.6524, 0.9359, 0.6623, 0.9426, 0.9946, 0.5599, 0.9934, 0.4905, 0.9946, 0.4905, 0.9502, 0.389, 0.9416, 0.3487, 0.9502, 0.3274, 0.5994, 0.8664, 0.5994, 0.8669, 0.5695, 0.8669, 0.3389, 0.76, 0.3387, 0.76, 0.3387, 0.746, 0.6035, 0.7449, 0.6038, 0.7589, 0.6035, 0.7589, 0.8672, 0.7129, 0.8672, 0.7134, 0.8372, 0.7134, 0.6594, 0.8664, 0.6594, 0.8669, 0.6294, 0.8669, 0.6035, 0.7309, 0.6038, 0.7309, 0.6035, 0.7449, 0.9608, 0.4674, 0.9324, 0.4764, 0.9295, 0.4674, 0.7561, 0.3274, 0.7561, 0.327, 0.7776, 0.327, 0.5994, 0.8669, 0.6294, 0.8664, 0.6294, 0.8669, 0.4717, 0.8308, 0.4624, 0.8322, 0.4622, 0.8308, 0.3385, 0.718, 0.3387, 0.718, 0.3385, 0.732, 0.2099, 0.9912, 0.2026, 0.9851, 0.2099, 0.9732, 0.4622, 0.8308, 0.4715, 0.8295, 0.4717, 0.8308, 0.3388, 0.6787, 0.3388, 0.6787, 0.3388, 0.6773, 0.5221, 0.973, 0.5221, 0.9869, 0.4923, 0.9869, 0.4923, 0.973, 0.3384, 0.6873, 0.3387, 0.6873, 0.3384, 0.7026, 0.6432, 0.8701, 0.5695, 0.8708, 0.5695, 0.8695, 0.5695, 0.9259, 0.5695, 0.9165, 0.6428, 0.9165, 0.6428, 0.9259, 0.604, 0.7629, 0.6038, 0.7489, 0.604, 0.7489, 0.3384, 0.6719, 0.3387, 0.6873, 0.3384, 0.6873, 0.3391, 0.6873, 0.3388, 0.6873, 0.3388, 0.6719, 0.5703, 0.8309, 0.5703, 0.831, 0.5609, 0.831, 0.4106, 0.9898, 0.4026, 0.9768, 0.4106, 0.9718, 0.7264, 0.7671, 0.7342, 0.7787, 0.7264, 0.7839, 0.5923, 0.8579, 0.5708, 0.8579, 0.5923, 0.8566, 0.7728, 0.7843, 0.7943, 0.7839, 0.7943, 0.7843, 0.3388, 0.6719, 0.3388, 0.6719, 0.3388, 0.6732, 0.6033, 0.7449, 0.6035, 0.7589, 0.6033, 0.7589, 0.3391, 0.1152, 0.3391, 0.1152, 0.3391, 0.1152, 0.7943, 0.7843, 0.7943, 0.7846, 0.7728, 0.7846, 0.3388, 0.6746, 0.3388, 0.6732, 0.3388, 0.6732, 0.1819, 0.8788, 0.1819, 0.8941, 0.1605, 0.8928, 0.1605, 0.8788, 0.9894, 0.6559, 0.971, 0.6559, 0.971, 0.6374, 0.9894, 0.6374, 0.7204, 0.7148, 0.6052, 0.7148, 0.6162, 0.606, 0.7094, 0.606, 0.3391, 0.1088, 0.6781, 0.1088, 0.6781, 0.2175, 0.3391, 0.2175, 0.1152, 0.6719, 0.2304, 0.6719, 0.2194, 0.7807, 0.1262, 0.7807, 0.4015, 0.9553, 0.4015, 0.9737, 0.3785, 0.9737, 0.3785, 0.9553, 0.9871, 0.2254, 0.9871, 0.2123, 0.9949, 0.2123, 0.9949, 0.2254, 0.6781, 0.4195, 0.3391, 0.4195, 0.3391, 0.3263, 0.6781, 0.3263, 0.5695, 0.8443, 0.2304, 0.8441, 0.2304, 0.8332, 0.5695, 0.8333, 0.9085, 0.8901, 0.5695, 0.8901, 0.5695, 0.8836, 0.9085, 0.8836, 0.5695, 0.8992, 0.2304, 0.8992, 0.2304, 0.8882, 0.5695, 0.8882, 0.884, 0.2356, 0.8731, 0.2345, 0.884, 0.1262, 0.6627, 0.9536, 0.6627, 0.96, 0.5695, 0.96, 0.5695, 0.9536, 0.8621, 0.1262, 0.8731, 0.2345, 0.8621, 0.2356, 0.7716, 0.9519, 0.7716, 0.9583, 0.6784, 0.9583, 0.6784, 0.9519, 0.8908, 0.0, 0.8908, 0.1088, 0.8798, 0.1088, 0.8821, 0.8241, 0.8712, 0.823, 0.8821, 0.7148, 0.09216, 0.9576, 0.09216, 0.976, 0.06912, 0.976, 0.06912, 0.9576, 0.9816, 0.4634, 0.9816, 0.445, 1.0, 0.445, 1.0, 0.4634, 0.5153, 0.973, 0.4923, 0.973, 0.4923, 0.9546, 0.5153, 0.9546, 0.6248, 0.9969, 0.6248, 0.9784, 0.6432, 0.9784, 0.6432, 0.9969, 0.9462, 0.8598, 0.9692, 0.8598, 0.9692, 0.8782, 0.9462, 0.8782, 0.9735, 0.5509, 0.9735, 0.5693, 0.9504, 0.5693, 0.9504, 0.5509, 0.9507, 0.9557, 0.9507, 0.9741, 0.9276, 0.9741, 0.9276, 0.9557, 0.9972, 0.6936, 0.9788, 0.6936, 0.9788, 0.6752, 0.9972, 0.6752, 0.2765, 0.9866, 0.2534, 0.9866, 0.2534, 0.9682, 0.2765, 0.9682, 0.6968, 0.9952, 0.6968, 0.9767, 0.7153, 0.9767, 0.7153, 0.9952, 0.04608, 0.9576, 0.06912, 0.9576, 0.06912, 0.976, 0.04608, 0.976, 0.4576, 0.9513, 0.4576, 0.9697, 0.4346, 0.9697, 0.4346, 0.9513, 0.9634, 0.02304, 0.9634, 0.04608, 0.9449, 0.04608, 0.9449, 0.02304, 0.9846, 0.2862, 0.9846, 0.3046, 0.9661, 0.3046, 0.9661, 0.2862, 0.975, 0.7332, 0.975, 0.7516, 0.952, 0.7516, 0.952, 0.7332, 0.9704, 0.7102, 0.9888, 0.7102, 0.9888, 0.7286, 0.9704, 0.7286, 0.8887, 0.1249, 0.8673, 0.1262, 0.8673, 0.111, 0.8887, 0.111, 0.3785, 0.9553, 0.3785, 0.9737, 0.3555, 0.9737, 0.3555, 0.9553, 0.7245, 0.9767, 0.7015, 0.9767, 0.7015, 0.9583, 0.7245, 0.9583, 0.04608, 0.9944, 0.04608, 0.976, 0.06451, 0.976, 0.06451, 0.9944, 0.9794, 0.6322, 0.9563, 0.6322, 0.9563, 0.6138, 0.9794, 0.6138, 0.3647, 0.9737, 0.3831, 0.9737, 0.3831, 0.9921, 0.3647, 0.9921, 0.9735, 0.514, 0.9735, 0.5325, 0.9504, 0.5325, 0.9504, 0.514, 0.9754, 0.9147, 0.9754, 0.9332, 0.9524, 0.9332, 0.9524, 0.9147, 0.2534, 0.9866, 0.2304, 0.9866, 0.2304, 0.9682, 0.2534, 0.9682, 0.8954, 0.9741, 0.8954, 0.9925, 0.877, 0.9925, 0.877, 0.9741, 0.9735, 0.5693, 0.9735, 0.5877, 0.9504, 0.5877, 0.9504, 0.5693, 0.06451, 0.9944, 0.06451, 0.976, 0.08294, 0.976, 0.08294, 0.9944, 0.7706, 0.9814, 0.7706, 0.9583, 0.789, 0.9583, 0.789, 0.9814, 0.1843, 0.9548, 0.1843, 0.9732, 0.1613, 0.9732, 0.1613, 0.9548, 0.2304, 0.8313, 0.2304, 0.8497, 0.2074, 0.8497, 0.2074, 0.8313, 0.7153, 0.9952, 0.7153, 0.9767, 0.7337, 0.9767, 0.7337, 0.9952, 0.986, 0.1115, 0.9629, 0.1115, 0.9629, 0.09307, 0.986, 0.09307, 0.98, 0.8586, 0.98, 0.8402, 0.9984, 0.8402, 0.9984, 0.8586, 0.6155, 0.96, 0.6386, 0.96, 0.6386, 0.9784, 0.6155, 0.9784, 0.4346, 0.9513, 0.4346, 0.9697, 0.4115, 0.9697, 0.4115, 0.9513, 0.9138, 0.9741, 0.9138, 0.9925, 0.8954, 0.9925, 0.8954, 0.9741, 0.4712, 0.9697, 0.4896, 0.9697, 0.4896, 0.9881, 0.4712, 0.9881, 0.9629, 0.09307, 0.9629, 0.1161, 0.9445, 0.1161, 0.9445, 0.09307, 0.2304, 0.9636, 0.2304, 0.982, 0.212, 0.982, 0.212, 0.9636, 0.9871, 0.1859, 0.9871, 0.2044, 0.964, 0.2044, 0.964, 0.1859, 0.964, 0.1859, 0.964, 0.209, 0.9456, 0.209, 0.9456, 0.1859, 0.6048, 0.7629, 0.6045, 0.7489, 0.6048, 0.7489, 0.2304, 0.8992, 0.5695, 0.8992, 0.5695, 0.9056, 0.2304, 0.9056, 0.6008, 0.8579, 0.6008, 0.8584, 0.5708, 0.8584, 0.9415, 0.9156, 0.9415, 0.9296, 0.9106, 0.9296, 0.9106, 0.9156, 0.824, 0.6746, 0.8541, 0.674, 0.8541, 0.6746, 0.9258, 0.1561, 0.9258, 0.1859, 0.895, 0.1859, 0.9044, 0.1561, 0.604, 0.7489, 0.6043, 0.7629, 0.604, 0.7629, 0.8602, 0.841, 0.8372, 0.7839, 0.8602, 0.7148, 0.8461, 0.6054, 0.8461, 0.6059, 0.8161, 0.6059, 0.3391, 0.8329, 0.3691, 0.8324, 0.3691, 0.8329, 0.9922, 0.5457, 0.9922, 0.5599, 0.9844, 0.5599, 0.9844, 0.5457, 0.04608, 0.8947, 0.1791, 0.8947, 0.06029, 0.9042, 0.9874, 0.3212, 0.9874, 0.3081, 0.9952, 0.3081, 0.9952, 0.3212, 0.9151, 0.6374, 0.9479, 0.6374, 0.9479, 0.6567, 0.926, 0.6567, 0.6743, 0.7823, 0.6833, 0.7671, 0.7176, 0.7671, 0.7264, 0.7823, 0.1435, 0.8657, 0.2304, 0.8657, 0.2304, 0.8788, 0.1435, 0.8788, 0.3635, 0.9056, 0.3635, 0.9134, 0.2304, 0.9134, 0.2304, 0.9056, 0.7383, 0.8362, 0.7383, 0.8593, 0.6052, 0.8593, 0.6052, 0.8362, 0.2236, 0.8058, 0.2299, 0.8134, 0.2236, 0.8249, 0.8017, 0.8091, 0.8017, 0.7839, 0.8074, 0.7957, 0.3635, 0.9134, 0.3635, 0.9056, 0.4965, 0.9056, 0.4965, 0.9134, 0.2304, 0.8662, 0.5695, 0.8662, 0.5695, 0.8772, 0.2304, 0.8772, 0.5721, 0.7309, 0.6029, 0.7309, 0.6029, 0.8, 0.5951, 0.8, 0.7851, 0.8595, 0.7551, 0.8598, 0.7551, 0.8593, 0.6772, 0.9359, 0.6772, 0.9658, 0.6633, 0.9658, 0.6633, 0.9359, 0.1293, 0.9851, 0.1425, 0.9851, 0.1425, 0.9929, 0.1293, 0.9929, 0.9462, 0.8782, 0.9761, 0.8782, 0.9761, 0.8922, 0.9462, 0.8922, 0.6743, 0.8148, 0.6743, 0.7934, 0.7477, 0.7934, 0.7477, 0.8148, 0.4716, 0.8268, 0.4622, 0.8268, 0.4622, 0.8255, 0.4716, 0.8255, 0.9832, 0.07484, 0.9973, 0.07484, 0.9973, 0.08801, 0.9832, 0.08801, 0.7894, 0.9156, 0.7894, 0.9078, 0.8974, 0.9078, 0.8974, 0.9156, 0.7894, 0.8992, 0.7894, 0.9123, 0.7025, 0.9123, 0.7025, 0.8992, 0.9424, 0.08951, 0.9424, 0.07556, 0.9723, 0.07556, 0.9723, 0.08951, 0.04608, 0.912, 0.154, 0.912, 0.154, 0.9198, 0.04608, 0.9198, 0.9612, 0.6955, 0.9612, 0.7094, 0.9314, 0.7094, 0.9314, 0.6955, 0.9258, 0.1262, 0.9421, 0.1262, 0.9421, 0.165, 0.9258, 0.165, 0.6032, 0.7449, 0.6029, 0.7309, 0.6032, 0.7309, 0.9965, 0.1115, 0.9965, 0.1247, 0.9824, 0.1247, 0.9824, 0.1115, 0.7252, 0.8595, 0.6952, 0.8598, 0.6952, 0.8593, 0.9085, 0.3274, 0.8394, 0.3274, 0.8394, 0.3111, 0.9085, 0.3111, 0.2074, 0.8313, 0.2074, 0.7807, 0.2236, 0.7807, 0.2236, 0.8313, 0.6952, 0.8595, 0.6652, 0.8598, 0.6652, 0.8593, 0.6031, 0.7589, 0.6033, 0.7729, 0.6031, 0.7729, 0.7895, 0.606, 0.8586, 0.629, 0.8586, 0.6368, 0.7895, 0.6368, 0.3158, 0.9405, 0.3158, 0.9486, 0.2995, 0.9486, 0.2995, 0.9405, 0.6893, 0.8669, 0.6893, 0.8664, 0.7193, 0.8664, 0.9919, 0.2862, 0.9919, 0.3042, 0.9846, 0.2981, 0.339, 0.7257, 0.3389, 0.7334, 0.3389, 0.718, 0.8995, 0.8596, 0.8304, 0.8596, 0.8304, 0.8434, 0.8995, 0.8434, 0.8632, 0.6727, 0.8632, 0.674, 0.7895, 0.674, 0.3391, 0.6949, 0.339, 0.7026, 0.339, 0.6873, 0.6052, 0.7309, 0.6052, 0.7489, 0.6045, 0.7477, 0.6781, 0.0, 0.7933, 0.0, 0.7824, 0.1088, 0.6891, 0.1088, 0.6386, 0.9259, 0.6386, 0.9352, 0.5695, 0.9352, 0.5695, 0.9259, 0.5708, 0.8566, 0.5708, 0.8552, 0.5923, 0.8552, 0.6045, 0.7769, 0.6048, 0.7629, 0.6048, 0.7769, 0.604, 0.7769, 0.6043, 0.7629, 0.6043, 0.7769, 0.4001, 0.8327, 0.3701, 0.8329, 0.3701, 0.8324, 0.5708, 0.8584, 0.6008, 0.859, 0.5708, 0.859, 0.1777, 0.9198, 0.1805, 0.9288, 0.1492, 0.9288, 0.8073, 0.7104, 0.8288, 0.7101, 0.8288, 0.7104, 0.6045, 0.7629, 0.6043, 0.7769, 0.6043, 0.7629, 0.8621, 0.3037, 0.8852, 0.2697, 0.893, 0.2697, 0.893, 0.3037, 0.7895, 0.6751, 0.8205, 0.6746, 0.8205, 0.6751, 0.8011, 0.3216, 0.7933, 0.3216, 0.7933, 0.2525, 0.8242, 0.2525, 0.9504, 0.4772, 0.9504, 0.5388, 0.9418, 0.4985, 0.4301, 0.8321, 0.4001, 0.8324, 0.4001, 0.8319, 0.6052, 0.8593, 0.6352, 0.8598, 0.6052, 0.8598, 0.7894, 0.9237, 0.7894, 0.9369, 0.7752, 0.9464, 0.7752, 0.9123, 0.7894, 0.8992, 0.9086, 0.8992, 0.897, 0.9078, 0.7933, 0.0, 0.8232, 0.001348, 0.7933, 0.1262, 0.853, 0.1262, 0.8232, 0.001348, 0.853, 0.0, 0.83, 0.6038, 0.8002, 0.6052, 0.8002, 0.6038, 0.8002, 0.6052, 0.7703, 0.6052, 0.8001, 0.6038, 0.915, 0.6517, 0.915, 0.6706, 0.9089, 0.6589, 0.3391, 0.8141, 0.3391, 0.7832, 0.4721, 0.7832, 0.4721, 0.8141, 0.9416, 0.3965, 0.9328, 0.3442, 0.9416, 0.3274, 0.9166, 0.4858, 0.9166, 0.4286, 0.9295, 0.4343, 0.6883, 0.7823, 0.6957, 0.7847, 0.6743, 0.7847, 0.4323, 0.8291, 0.4411, 0.8255, 0.4622, 0.8291, 0.7942, 0.7847, 0.801, 0.7859, 0.7935, 0.7859, 0.7172, 0.7835, 0.7244, 0.7823, 0.725, 0.7835, 0.7204, 0.7095, 0.8073, 0.7095, 0.7274, 0.7118, 0.3205, 0.8321, 0.2995, 0.8321, 0.3066, 0.8297, 0.8695, 0.6706, 0.8629, 0.6727, 0.7895, 0.6706, 0.9379, 0.6368, 0.925, 0.5853, 0.9379, 0.5796, 0.453, 0.8291, 0.4621, 0.8327, 0.4323, 0.8327, 0.9252, 0.3047, 0.9252, 0.2356, 0.9343, 0.2524, 0.7346, 0.6982, 0.8535, 0.7095, 0.7204, 0.7095, 0.9735, 0.5278, 0.9844, 0.5392, 0.9735, 0.5619, 0.897, 0.6603, 0.9089, 0.6706, 0.7895, 0.6706, 0.8394, 0.4536, 0.8625, 0.5227, 0.8394, 0.5799, 0.893, 0.2697, 0.8621, 0.2697, 0.8621, 0.2356, 0.8699, 0.2356, 0.9934, 0.5599, 0.9922, 0.4905, 0.9934, 0.4905, 0.9418, 0.6004, 0.9418, 0.5388, 0.9504, 0.5601, 0.8092, 0.8669, 0.7792, 0.8669, 0.8092, 0.8664, 0.3387, 0.774, 0.3389, 0.76, 0.3389, 0.774, 0.6033, 0.7309, 0.6035, 0.7449, 0.6033, 0.7449, 0.7792, 0.8669, 0.7493, 0.8669, 0.7792, 0.8664, 0.7493, 0.8669, 0.7193, 0.8669, 0.7493, 0.8664, 0.604, 0.7629, 0.6038, 0.7769, 0.6038, 0.7629, 0.4406, 0.9212, 0.4107, 0.9306, 0.4107, 0.9212, 0.321, 0.833, 0.2995, 0.833, 0.321, 0.8327, 0.6594, 0.8669, 0.6893, 0.8664, 0.6893, 0.8669, 0.4622, 0.8282, 0.4716, 0.8268, 0.4716, 0.8282, 0.3387, 0.76, 0.3385, 0.7741, 0.3385, 0.76, 0.9844, 0.5457, 0.9844, 0.5278, 0.9917, 0.5397, 0.4716, 0.8282, 0.4622, 0.8295, 0.4622, 0.8282, 0.3388, 0.676, 0.3388, 0.6746, 0.3388, 0.676, 0.4115, 0.9697, 0.4413, 0.9697, 0.4413, 0.9836, 0.4115, 0.9836, 0.3387, 0.7026, 0.3384, 0.718, 0.3384, 0.7026, 0.6432, 0.8689, 0.5695, 0.8695, 0.5695, 0.8682, 0.9314, 0.6567, 0.9476, 0.6567, 0.9476, 0.6955, 0.9314, 0.6955, 0.3389, 0.746, 0.3387, 0.732, 0.3389, 0.732, 0.339, 0.6873, 0.339, 0.7026, 0.3387, 0.6873, 0.3387, 0.718, 0.339, 0.7026, 0.339, 0.718, 0.5609, 0.831, 0.5703, 0.8312, 0.5609, 0.8312, 0.9661, 0.7787, 0.9661, 0.7608, 0.9741, 0.7657, 0.2196, 0.925, 0.229, 0.939, 0.2196, 0.939, 0.8297, 0.843, 0.8297, 0.8416, 0.8511, 0.843, 0.7561, 0.6052, 0.7345, 0.6053, 0.7345, 0.605, 0.3388, 0.6787, 0.3388, 0.68, 0.3388, 0.6787, 0.6043, 0.7489, 0.6045, 0.7629, 0.6043, 0.7629, 0.3391, 0.1152, 0.3391, 0.1152, 0.3391, 0.1152, 0.4323, 0.8327, 0.4538, 0.8331, 0.4323, 0.8331, 0.3388, 0.6773, 0.3388, 0.676, 0.3388, 0.676, 0.9428, 0.8394, 0.9275, 0.8394, 0.9288, 0.818, 0.9428, 0.818, 0.2006, 0.9481, 0.1843, 0.9481, 0.1843, 0.9392, 0.2006, 0.9392])
me_cube_128.materials.append(mat_material_002)
me_cube_128.materials.append(mat_material)
me_cube_128.materials.append(mat_material_003)
me_cube_128.materials.append(mat_material_001)
me_cube_128.materials.append(mat_material_004)
me_cube_128.materials.append(mat_material_005)
me_cube_128.materials.append(mat_material_006)
me_cube_128.materials.append(mat_material_007)
me_cube_128.materials.append(mat_material_008)
me_cube_128.materials.append(mat_material_009)
me_cube_128.materials.append(mat_material_010)
me_cube_128.materials.append(mat_material_011)
me_cube_128.use_remesh_preserve_volume = False
me_cube_128.use_remesh_preserve_attributes = False
me_cube_128.use_mirror_vertex_groups = False
me_cube_128.update()

# ---- objects
ob_body_005 = bpy.data.objects.new('Body.005', me_cube_128)
ob_hemi = bpy.data.objects.new('Hemi', light_hemi)
ob_area = bpy.data.objects.new('Area', light_area)
ob_point_002 = bpy.data.objects.new('Point.002', light_point_002)

# ---- transforms, parenting, visibility, modifiers, constraints
ob_body_005.location = (-0.06719, 2.416, 2.414)
ob_body_005.lock_rotations_4d = False
ob_body_005.empty_display_type = 'ARROWS'
ob_body_005.lineart.crease_threshold = 0.0
ob_hemi.location = (-31.0, -9.713, 12.09)
ob_hemi.lineart.crease_threshold = 0.0
ob_area.location = (9.646, -2.563, 31.04)
ob_area.lineart.crease_threshold = 0.0
ob_point_002.location = (1.847, 22.32, 18.32)
ob_point_002.lineart.crease_threshold = 0.0

# ---- collection membership
col_collection_1.objects.link(ob_body_005)
col_collection_1.objects.link(ob_hemi)
col_collection_1.objects.link(ob_area)
col_collection_1.objects.link(ob_point_002)

# ---- scene / render settings (as saved in the file)
scene.frame_start = 1; scene.frame_end = 250; scene.frame_set(1)
scene.render.engine = 'BLENDER_EEVEE_NEXT'
scene.render.resolution_percentage = 50
scene.render.dither_intensity = 0.0
scene.cycles.use_denoising = False
scene.cycles.samples = 128
scene.cycles.sampling_pattern = 'TABULATED_SOBOL'
scene.cycles.light_sampling_threshold = 0.0
scene.cycles.use_adaptive_sampling = False
scene.cycles.use_light_tree = False
scene.cycles.blur_glossy = 0.0
scene.cycles.sample_clamp_indirect = 0.0
scene.view_settings.view_transform = 'Standard'
bpy.context.view_layer.update()

# ---- added for rendering (the .blend has no active camera): camera
cam_auto = bpy.data.cameras.new('AutoCamera')
cam_auto.lens = 50.0
cam_auto.sensor_width = 36.0
cam_auto.clip_end = 1000.0
ob_auto_camera = bpy.data.objects.new('AutoCamera', cam_auto)
scene.collection.objects.link(ob_auto_camera)
ob_auto_camera.location = (45.2324, -52.0419, 39.4189)
ob_auto_camera.rotation_euler = (1.09748, -7.21219e-08, 0.694738)
scene.camera = ob_auto_camera
bpy.context.view_layer.update()
